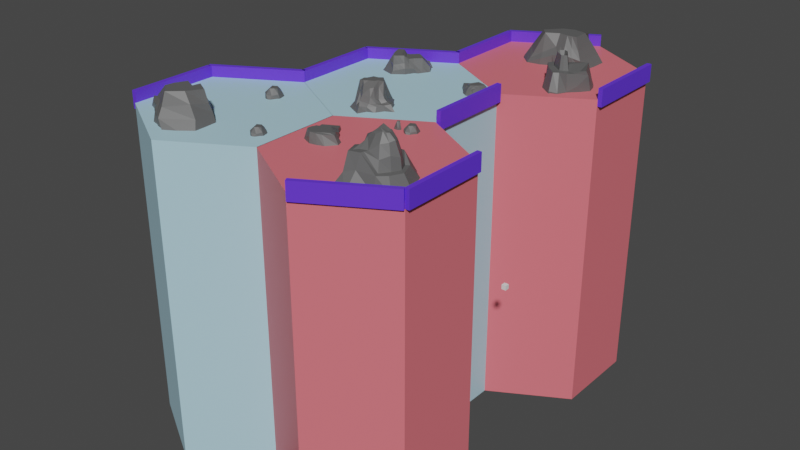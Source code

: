 # Source: Hexagonos.blend  (saved by Blender 2.93.20; exported with 4.5.12 LTS)
import bpy
from mathutils import Matrix  # noqa: F401  (used for matrix-valued properties, if any)

bpy.ops.wm.read_factory_settings(use_empty=True)
scene = bpy.context.scene
scene.name = 'Scene'

# ---- collections
col_collection = bpy.data.collections.new('Collection'); scene.collection.children.link(col_collection)

# ---- materials (node trees are filled in below, after node groups)
mat_hexagonos_001 = bpy.data.materials.new('Hexagonos.001')
mat_hexagonos_001.use_transparent_shadow = False
mat_hexagonos = bpy.data.materials.new('Hexagonos')
mat_hexagonos.use_transparent_shadow = False
mat_material_montain = bpy.data.materials.new('Material_Montain')
mat_material_montain.use_transparent_shadow = False
mat_material_montain.diffuse_color = (0.1107, 0.1107, 0.1107, 1.0)
mat_material_montain.roughness = 0.5
mat_walls = bpy.data.materials.new('Walls')
mat_walls.use_transparent_shadow = False
mat_hextile = bpy.data.materials.new('Hextile')
mat_hextile.use_transparent_shadow = False

# ---- material node trees
mat_hexagonos_001.use_nodes = True; mat_hexagonos_001.node_tree.nodes.clear()
_N = mat_hexagonos_001.node_tree.nodes; _L = mat_hexagonos_001.node_tree.links
n0 = _N.new('ShaderNodeBsdfPrincipled'); n0.name = 'Principled BSDF'; n0.location = (10, 300)
n0.distribution = 'GGX'
n0.subsurface_method = 'BURLEY'
n0.inputs[0].default_value = (0.437, 0.6881, 0.8, 1.0)
n0.inputs[3].default_value = 1.45
n0.inputs[27].default_value = (0.0, 0.0, 0.0, 1.0)
n0.inputs[28].default_value = 1.0
n1 = _N.new('ShaderNodeOutputMaterial'); n1.name = 'Material Output'; n1.location = (300, 300)
_L.new(n0.outputs[0], n1.inputs[0])
n1.is_active_output = True
mat_hexagonos.use_nodes = True; mat_hexagonos.node_tree.nodes.clear()
_N = mat_hexagonos.node_tree.nodes; _L = mat_hexagonos.node_tree.links
n0 = _N.new('ShaderNodeBsdfPrincipled'); n0.name = 'Principled BSDF'; n0.location = (10, 300)
n0.distribution = 'GGX'
n0.subsurface_method = 'BURLEY'
n0.inputs[0].default_value = (0.8, 0.1672, 0.1963, 1.0)
n0.inputs[3].default_value = 1.45
n0.inputs[27].default_value = (0.0, 0.0, 0.0, 1.0)
n0.inputs[28].default_value = 1.0
n1 = _N.new('ShaderNodeOutputMaterial'); n1.name = 'Material Output'; n1.location = (300, 300)
_L.new(n0.outputs[0], n1.inputs[0])
n1.is_active_output = True
mat_material_montain.use_nodes = True; mat_material_montain.node_tree.nodes.clear()
_N = mat_material_montain.node_tree.nodes; _L = mat_material_montain.node_tree.links
n0 = _N.new('ShaderNodeBsdfPrincipled'); n0.name = 'Principled BSDF'; n0.location = (10, 300)
n0.distribution = 'GGX'
n0.subsurface_method = 'BURLEY'
n0.inputs[0].default_value = (0.1107, 0.1107, 0.1107, 1.0)
n0.inputs[3].default_value = 1.45
n0.inputs[27].default_value = (0.0, 0.0, 0.0, 1.0)
n0.inputs[28].default_value = 1.0
n1 = _N.new('ShaderNodeOutputMaterial'); n1.name = 'Material Output'; n1.location = (300, 300)
n2 = _N.new('ShaderNodeNormalMap'); n2.name = 'Normal Map'; n2.location = (-300, -300)
n2.label = 'Normal/Map'
n2.inputs[0].default_value = 0.0
_L.new(n0.outputs[0], n1.inputs[0])
_L.new(n2.outputs[0], n0.inputs[5])
n1.is_active_output = True
mat_walls.use_nodes = True; mat_walls.node_tree.nodes.clear()
_N = mat_walls.node_tree.nodes; _L = mat_walls.node_tree.links
n0 = _N.new('ShaderNodeBsdfPrincipled'); n0.name = 'Principled BSDF'; n0.location = (10, 300)
n0.distribution = 'GGX'
n0.subsurface_method = 'BURLEY'
n0.inputs[0].default_value = (0.1237, 0.03879, 0.8, 1.0)
n0.inputs[3].default_value = 1.45
n0.inputs[27].default_value = (0.0, 0.0, 0.0, 1.0)
n0.inputs[28].default_value = 1.0
n1 = _N.new('ShaderNodeOutputMaterial'); n1.name = 'Material Output'; n1.location = (300, 300)
_L.new(n0.outputs[0], n1.inputs[0])
n1.is_active_output = True
mat_hextile.use_nodes = True; mat_hextile.node_tree.nodes.clear()
_N = mat_hextile.node_tree.nodes; _L = mat_hextile.node_tree.links
n0 = _N.new('ShaderNodeBsdfPrincipled'); n0.name = 'Principled BSDF'; n0.location = (10, 300)
n0.distribution = 'GGX'
n0.subsurface_method = 'BURLEY'
n0.inputs[0].default_value = (0.8, 0.08211, 0.04557, 1.0)
n0.inputs[3].default_value = 1.45
n0.inputs[27].default_value = (0.0, 0.0, 0.0, 1.0)
n0.inputs[28].default_value = 1.0
n1 = _N.new('ShaderNodeOutputMaterial'); n1.name = 'Material Output'; n1.location = (300, 300)
_L.new(n0.outputs[0], n1.inputs[0])
n1.is_active_output = True

# ---- world
world_world = bpy.data.worlds.new('World'); scene.world = world_world
world_world.use_nodes = True; world_world.node_tree.nodes.clear()
_N = world_world.node_tree.nodes; _L = world_world.node_tree.links
n0 = _N.new('ShaderNodeOutputWorld'); n0.name = 'World Output'; n0.location = (300, 300)
n1 = _N.new('ShaderNodeBackground'); n1.name = 'Background'; n1.location = (10, 300)
n1.inputs[0].default_value = (0.05088, 0.05088, 0.05088, 1.0)
_L.new(n1.outputs[0], n0.inputs[0])
n0.is_active_output = True
world_world.color = (0.05088, 0.05088, 0.05088)
world_world.use_sun_shadow = False
world_world.sun_shadow_jitter_overblur = 0.0

# ---- meshes
me_circle = bpy.data.meshes.new('Circle')
me_circle.from_pydata([(0.0, 10.33, 0.0), (-8.949, 5.167, 0.0), (-8.949, -5.167, 0.0), (9.034e-07, -10.33, 0.0), (8.949, -5.167, 0.0), (8.949, 5.167, 0.0), (0.0, 10.33, 37.55), (-8.949, 5.167, 37.55), (-8.949, -5.167, 37.55), (9.034e-07, -10.33, 37.55), (8.949, -5.167, 37.55), (8.949, 5.167, 37.55)], [], [(0, 6, 11, 5), (4, 10, 9, 3), (2, 8, 7, 1), (5, 11, 10, 4), (3, 9, 8, 2), (1, 7, 6, 0), (7, 8, 9, 10, 11, 6), (1, 0, 5, 4, 3, 2)])
_uv = me_circle.uv_layers.new(name='UVMap')
_uv.uv.foreach_set('vector', [0.0, 0.0, 0.0, 0.0, 0.0, 0.0, 0.0, 0.0, 0.0, 0.0, 0.0, 0.0, 0.0, 0.0, 0.0, 0.0, 0.0, 0.0, 0.0, 0.0, 0.0, 0.0, 0.0, 0.0, 0.0, 0.0, 0.0, 0.0, 0.0, 0.0, 0.0, 0.0, 0.0, 0.0, 0.0, 0.0, 0.0, 0.0, 0.0, 0.0, 0.0, 0.0, 0.0, 0.0, 0.0, 0.0, 0.0, 0.0, 0.0, 0.0, 0.0, 0.0, 0.0, 0.0, 0.0, 0.0, 0.0, 0.0, 0.0, 0.0, 0.0, 0.0, 0.0, 0.0, 0.0, 0.0, 0.0, 0.0, 0.0, 0.0, 0.0, 0.0])
me_circle.materials.append(mat_hexagonos_001)
me_circle.use_remesh_fix_poles = True
me_circle.use_remesh_preserve_attributes = False
me_circle.update()
me_circle_001 = bpy.data.meshes.new('Circle.001')
me_circle_001.from_pydata([(0.0, 10.33, 0.0), (-8.949, 5.167, 0.0), (-8.949, -5.167, 0.0), (9.034e-07, -10.33, 0.0), (8.949, -5.167, 0.0), (8.949, 5.167, 0.0), (0.0, 10.33, 37.55), (-8.949, 5.167, 37.55), (-8.949, -5.167, 37.55), (9.034e-07, -10.33, 37.55), (8.949, -5.167, 37.55), (8.949, 5.167, 37.55)], [], [(0, 6, 11, 5), (4, 10, 9, 3), (2, 8, 7, 1), (5, 11, 10, 4), (3, 9, 8, 2), (1, 7, 6, 0), (7, 8, 9, 10, 11, 6), (1, 0, 5, 4, 3, 2)])
_uv = me_circle_001.uv_layers.new(name='UVMap')
_uv.uv.foreach_set('vector', [0.0, 0.0, 0.0, 0.0, 0.0, 0.0, 0.0, 0.0, 0.0, 0.0, 0.0, 0.0, 0.0, 0.0, 0.0, 0.0, 0.0, 0.0, 0.0, 0.0, 0.0, 0.0, 0.0, 0.0, 0.0, 0.0, 0.0, 0.0, 0.0, 0.0, 0.0, 0.0, 0.0, 0.0, 0.0, 0.0, 0.0, 0.0, 0.0, 0.0, 0.0, 0.0, 0.0, 0.0, 0.0, 0.0, 0.0, 0.0, 0.0, 0.0, 0.0, 0.0, 0.0, 0.0, 0.0, 0.0, 0.0, 0.0, 0.0, 0.0, 0.0, 0.0, 0.0, 0.0, 0.0, 0.0, 0.0, 0.0, 0.0, 0.0, 0.0, 0.0])
me_circle_001.materials.append(mat_hexagonos_001)
me_circle_001.use_remesh_fix_poles = True
me_circle_001.use_remesh_preserve_attributes = False
me_circle_001.update()
me_circle_002 = bpy.data.meshes.new('Circle.002')
me_circle_002.from_pydata([(0.0, 10.33, 0.0), (-8.949, 5.167, 0.0), (-8.949, -5.167, 0.0), (9.034e-07, -10.33, 0.0), (8.949, -5.167, 0.0), (8.949, 5.167, 0.0), (0.0, 10.33, 37.55), (-8.949, 5.167, 37.55), (-8.949, -5.167, 37.55), (9.034e-07, -10.33, 37.55), (8.949, -5.167, 37.55), (8.949, 5.167, 37.55)], [], [(0, 6, 11, 5), (4, 10, 9, 3), (2, 8, 7, 1), (5, 11, 10, 4), (3, 9, 8, 2), (1, 7, 6, 0), (7, 8, 9, 10, 11, 6), (1, 0, 5, 4, 3, 2)])
_uv = me_circle_002.uv_layers.new(name='UVMap')
_uv.uv.foreach_set('vector', [0.0, 0.0, 0.0, 0.0, 0.0, 0.0, 0.0, 0.0, 0.0, 0.0, 0.0, 0.0, 0.0, 0.0, 0.0, 0.0, 0.0, 0.0, 0.0, 0.0, 0.0, 0.0, 0.0, 0.0, 0.0, 0.0, 0.0, 0.0, 0.0, 0.0, 0.0, 0.0, 0.0, 0.0, 0.0, 0.0, 0.0, 0.0, 0.0, 0.0, 0.0, 0.0, 0.0, 0.0, 0.0, 0.0, 0.0, 0.0, 0.0, 0.0, 0.0, 0.0, 0.0, 0.0, 0.0, 0.0, 0.0, 0.0, 0.0, 0.0, 0.0, 0.0, 0.0, 0.0, 0.0, 0.0, 0.0, 0.0, 0.0, 0.0, 0.0, 0.0])
me_circle_002.materials.append(mat_hexagonos)
me_circle_002.use_remesh_fix_poles = True
me_circle_002.use_remesh_preserve_attributes = False
me_circle_002.update()
me_circle_003 = bpy.data.meshes.new('Circle.003')
me_circle_003.from_pydata([(0.0, 10.33, 0.0), (-8.949, 5.167, 0.0), (-8.949, -5.167, 0.0), (9.034e-07, -10.33, 0.0), (8.949, -5.167, 0.0), (8.949, 5.167, 0.0), (0.0, 10.33, 37.55), (-8.949, 5.167, 37.55), (-8.949, -5.167, 37.55), (9.034e-07, -10.33, 37.55), (8.949, -5.167, 37.55), (8.949, 5.167, 37.55)], [], [(0, 6, 11, 5), (4, 10, 9, 3), (2, 8, 7, 1), (5, 11, 10, 4), (3, 9, 8, 2), (1, 7, 6, 0), (7, 8, 9, 10, 11, 6), (1, 0, 5, 4, 3, 2)])
_uv = me_circle_003.uv_layers.new(name='UVMap')
_uv.uv.foreach_set('vector', [0.0, 0.0, 0.0, 0.0, 0.0, 0.0, 0.0, 0.0, 0.0, 0.0, 0.0, 0.0, 0.0, 0.0, 0.0, 0.0, 0.0, 0.0, 0.0, 0.0, 0.0, 0.0, 0.0, 0.0, 0.0, 0.0, 0.0, 0.0, 0.0, 0.0, 0.0, 0.0, 0.0, 0.0, 0.0, 0.0, 0.0, 0.0, 0.0, 0.0, 0.0, 0.0, 0.0, 0.0, 0.0, 0.0, 0.0, 0.0, 0.0, 0.0, 0.0, 0.0, 0.0, 0.0, 0.0, 0.0, 0.0, 0.0, 0.0, 0.0, 0.0, 0.0, 0.0, 0.0, 0.0, 0.0, 0.0, 0.0, 0.0, 0.0, 0.0, 0.0])
me_circle_003.materials.append(mat_hexagonos)
me_circle_003.use_remesh_fix_poles = True
me_circle_003.use_remesh_preserve_attributes = False
me_circle_003.update()
me_cube_002 = bpy.data.meshes.new('Cube.002')
me_cube_002.from_pydata([(-56.23, -71.98, 63.25), (-51.94, -68.34, 76.92), (-67.47, -67.08, 62.65), (-62.22, -65.35, 70.6), (-49.67, -56.77, 62.9), (-49.78, -59.72, 76.92), (-59.06, -51.51, 63.17), (-58.85, -54.72, 71.24), (-60.84, -69.73, 63.88), (-56.16, -72.06, 71.13), (-57.72, -66.08, 76.92), (-65.05, -66.02, 71.13), (-66.37, -59.16, 62.89), (-61.44, -59.9, 71.5), (-58.4, -53.41, 66.53), (-53.96, -52.59, 62.82), (-54.8, -57.33, 76.92), (-48.28, -57.01, 71.3), (-52.28, -64.73, 63.18), (-48.45, -62.18, 76.92), (-57.07, -61.94, 76.92), (-58.2, -62.0, 63.21), (-43.51, -60.89, 79.42), (-53.38, -55.18, 68.65), (-63.93, -59.13, 67.52), (-60.41, -70.03, 71.13), (-46.39, -79.35, 70.5), (-47.05, -74.76, 79.42), (-36.19, -62.2, 70.28), (-32.31, -63.05, 63.18), (-32.06, -74.98, 63.18), (-41.58, -69.92, 79.42), (-41.82, -80.81, 63.18), (-37.8, -63.98, 79.42), (-35.57, -71.16, 70.17), (-44.16, -64.88, 79.42), (-42.74, -57.09, 63.18), (-42.55, -58.18, 71.75), (-52.64, -75.41, 72.16), (-49.96, -71.87, 79.42), (-47.66, -66.27, 63.18), (-52.62, -77.68, 63.18), (-54.05, -70.2, 71.13), (-63.64, -65.69, 71.13), (-58.63, -54.06, 67.4), (-49.03, -58.36, 73.74), (-54.09, -56.25, 71.79), (-62.69, -59.51, 67.77), (-59.06, -68.06, 71.13), (-46.72, -77.05, 74.11), (-37.0, -63.09, 73.78), (-38.57, -70.54, 75.14), (-51.3, -73.64, 74.95), (-43.03, -59.54, 74.98), (-42.87, -67.4, 79.42), (-39.37, -60.19, 71.02), (-49.51, -77.38, 71.41), (-47.22, -79.25, 63.18), (-40.66, -62.44, 79.42), (-37.53, -60.07, 63.18), (-48.5, -73.31, 79.42), (-39.86, -70.62, 63.18), (-49.01, -75.34, 74.98), (-40.01, -61.31, 74.38), (-46.65, -60.3, 76.92), (-46.21, -56.93, 63.04), (-50.95, -70.1, 76.92), (-49.97, -65.5, 63.18), (-46.31, -63.53, 76.92), (-45.42, -57.6, 71.52), (-54.4, -73.74, 71.13), (-54.43, -74.83, 63.21), (-46.03, -58.95, 74.23), (-52.67, -71.92, 71.13), (-38.27, -33.93, 65.84), (-37.23, -32.29, 70.83), (-41.56, -28.17, 65.84), (-38.94, -29.23, 70.83), (-33.64, -30.21, 65.84), (-34.9, -30.58, 70.83), (-36.85, -24.75, 65.84), (-36.95, -28.23, 70.83), (-40.69, -31.58, 65.84), (-38.13, -33.53, 68.4), (-38.15, -30.65, 70.83), (-40.32, -30.33, 69.11), (-41.41, -24.92, 65.84), (-38.09, -28.89, 70.83), (-37.7, -26.08, 68.85), (-34.49, -26.44, 65.84), (-35.83, -28.85, 70.83), (-34.29, -30.57, 68.63), (-35.9, -34.25, 65.84), (-35.96, -31.11, 70.83), (-36.96, -29.55, 70.83), (-37.98, -30.2, 65.84), (-35.97, -32.62, 68.16), (-35.2, -27.76, 68.59), (-39.12, -28.79, 69.09), (-40.04, -32.14, 68.74), (57.37, -60.65, 65.31), (47.03, -59.99, 83.42), (34.52, -76.12, 65.31), (41.05, -63.74, 79.77), (49.86, -48.22, 65.31), (46.9, -58.23, 83.42), (32.24, -61.12, 65.31), (38.39, -61.01, 81.28), (48.53, -70.03, 65.31), (52.03, -59.96, 71.72), (45.28, -61.4, 83.88), (37.76, -69.93, 78.02), (30.85, -68.41, 65.31), (39.54, -62.35, 80.93), (35.29, -61.16, 74.66), (37.13, -54.45, 65.31), (43.5, -58.88, 85.54), (47.64, -54.67, 75.52), (54.53, -51.77, 65.31), (46.8, -59.21, 83.42), (43.95, -61.19, 85.14), (43.03, -61.78, 65.31), (50.3, -56.24, 71.72), (40.79, -57.25, 75.52), (35.59, -64.11, 77.69), (47.95, -66.94, 71.72), (43.03, -62.29, 82.71), (33.33, -59.08, 65.31), (40.88, -75.54, 65.31), (40.53, -60.39, 82.38), (41.07, -61.65, 82.87), (37.69, -66.17, 65.31), (37.43, -60.33, 74.73), (42.09, -68.77, 78.02), (53.76, -66.99, 65.31), (45.63, -57.87, 83.71), (46.13, -60.69, 83.42), (43.68, -50.74, 65.31), (45.77, -59.29, 83.42), (49.18, -58.19, 65.31), (44.39, -55.76, 75.52), (50.43, -63.33, 71.72), (37.55, -72.37, 71.27), (34.75, -61.41, 72.03), (47.21, -52.84, 75.21), (53.87, -61.03, 71.54), (51.4, -54.86, 71.54), (39.61, -55.09, 75.52), (35.33, -65.24, 71.5), (48.36, -68.66, 71.54), (41.7, -70.71, 72.44), (36.47, -60.22, 71.41), (51.54, -65.84, 71.54), (43.86, -53.71, 75.52), (49.52, -60.16, 81.52), (39.68, -66.66, 78.02), (37.2, -60.87, 78.29), (47.44, -56.7, 80.77), (48.41, -58.69, 79.69), (41.87, -57.74, 81.47), (38.72, -62.81, 79.56), (46.06, -63.86, 80.35), (38.88, -60.46, 77.47), (42.88, -65.77, 78.02), (48.23, -61.71, 80.83), (45.04, -56.57, 83.11), (38.61, -68.48, 78.02), (36.35, -60.75, 76.72), (47.56, -55.86, 78.75), (49.46, -57.33, 76.06), (41.27, -57.47, 79.62), (37.39, -63.39, 78.02), (47.11, -65.57, 75.72), (38.07, -60.39, 75.95), (42.44, -67.44, 78.02), (49.46, -62.61, 76.85), (44.68, -56.12, 80.15), (51.38, -59.76, 75.92), (1.193, 0.0739, 63.02), (-0.2675, -7.894, 77.12), (14.29, -13.55, 62.06), (4.368, -12.66, 70.79), (-9.73, -12.83, 63.73), (-5.766, -12.8, 77.12), (-1.656, -25.95, 62.68), (-0.9991, -19.18, 73.29), (5.226, -4.168, 62.73), (0.6088, -3.376, 67.4), (2.737, -11.29, 77.12), (7.241, -12.48, 69.38), (5.848, -21.76, 62.39), (1.941, -15.64, 71.48), (-1.211, -21.06, 69.11), (-9.14, -22.08, 62.83), (-3.947, -15.2, 77.12), (-7.751, -13.34, 69.68), (-8.145, -8.815, 63.83), (-3.918, -9.299, 77.12), (-0.4489, -13.1, 77.12), (-2.005, -12.77, 63.51), (-4.003, -7.282, 68.81), (-6.282, -17.85, 68.69), (3.604, -16.67, 68.72), (4.555, -7.553, 67.21), (3.799, -0.4457, 62.67), (1.309, -5.883, 70.62), (3.658, -12.62, 71.93), (9.855, -12.84, 66.33), (7.684, -14.93, 63.32), (0.9672, -16.97, 71.89), (-0.421, -23.21, 66.64), (-5.082, -24.19, 61.08), (-5.481, -15.51, 77.12), (-8.518, -13.14, 67.01), (-8.818, -11.0, 63.99), (-1.845, -9.137, 77.12), (7.849, -10.54, 63.31), (0.7382, -0.9758, 65.95), (0.6382, -8.831, 77.12), (5.353, -12.42, 69.86), (2.418, -22.89, 63.21), (2.679, -14.13, 70.64), (-1.45, -20.36, 70.96), (-9.964, -17.98, 63.13), (-3.135, -16.05, 75.93), (-7.85, -13.29, 72.51), (-2.526, -3.143, 63.24), (-4.847, -11.97, 77.12), (-3.176, -11.53, 77.12), (1.151, -15.15, 75.3), (-2.345, -14.08, 77.12), (0.5343, -11.51, 77.12), (-6.158, -9.129, 63.46), (2.019, -16.21, 63.37), (2.536, -7.338, 62.78), (-5.981, -18.31, 63.08), (-2.769, -5.302, 67.61), (-6.665, -11.18, 69.66), (-6.249, -7.123, 66.92), (-3.042, -8.99, 72.6), (-7.289, -15.29, 69.21), (-4.05, -19.58, 68.45), (-7.789, -20.1, 66.1), (-5.309, -15.6, 72.55), (0.9287, -19.06, 68.63), (5.542, -14.45, 69.05), (4.306, -18.11, 66.42), (2.919, -16.12, 69.53), (5.514, -10.42, 68.52), (3.078, -5.03, 66.36), (4.596, -4.731, 64.49), (3.421, -9.753, 69.38), (2.329, -8.323, 69.54), (3.087, -1.717, 65.17), (6.155, -9.541, 65.87), (3.854, -14.11, 69.31), (6.045, -14.71, 66.78), (1.355, -19.23, 66.62), (-3.398, -17.38, 69.84), (-4.781, -21.28, 66.34), (-9.159, -15.8, 66.14), (-4.843, -12.6, 73.7), (-7.898, -10.94, 67.15), (-4.485, -4.349, 65.92), (-2.564, -19.4, 63.29), (4.142, -12.15, 63.68), (0.7808, -4.059, 62.84), (1.638, -12.8, 74.96), (-0.005203, -16.15, 75.02), (-4.473, -13.37, 77.12), (-0.8639, -10.53, 77.12), (-8.673, -13.94, 63.4), (-1.765, -7.78, 71.78), (-7.49, -14.7, 72.57), (1.009, -17.98, 69.66), (3.994, -11.31, 69.24), (-2.826, -45.58, 64.32), (1.881, -47.58, 70.12), (2.923, -37.79, 64.41), (5.09, -42.17, 68.82), (4.783, -56.82, 64.89), (4.933, -53.76, 70.79), (16.45, -48.89, 64.73), (11.38, -50.21, 70.79), (-1.546, -38.63, 64.09), (-1.18, -46.08, 65.74), (0.8189, -45.17, 68.82), (5.604, -38.3, 66.67), (11.23, -43.83, 63.82), (9.171, -46.86, 70.79), (14.75, -49.62, 66.72), (11.79, -53.07, 64.32), (7.997, -51.94, 70.79), (5.658, -55.24, 66.03), (1.948, -54.96, 64.28), (1.705, -51.71, 70.79), (6.876, -48.54, 70.79), (4.735, -46.08, 64.33), (0.6555, -53.37, 65.59), (11.86, -53.5, 66.39), (10.49, -44.75, 66.67), (-0.9319, -39.87, 67.36), (10.33, -48.51, 70.79), (3.388, -56.06, 64.64), (13.11, -46.65, 64.6), (3.335, -52.73, 70.79), (6.63, -51.23, 70.79), (8.265, -49.58, 64.33), (2.929, -54.1, 66.11), (13.76, -46.95, 66.57), (7.537, -40.93, 64.08), (1.879, -49.56, 70.79), (7.351, -45.42, 70.79), (-0.8276, -51.57, 63.99), (2.993, -47.9, 70.79), (1.594, -42.36, 64.21), (-0.9064, -49.76, 65.96), (7.661, -41.71, 67.56), (-2.186, -42.11, 64.21), (6.465, -52.85, 70.79), (1.338, -46.39, 70.08), (8.321, -54.67, 64.61), (3.459, -51.17, 70.79), (3.565, -49.1, 64.38), (9.246, -54.57, 66.16), (-1.538, -42.94, 65.9), (4.962, -52.01, 70.79), (5.958, -51.8, 64.5), (0.6811, -45.62, 64.29), (2.34, -48.84, 70.79), (-0.1819, -47.45, 67.26), (6.028, -39.25, 68.82), (13.07, -49.91, 70.16), (5.187, -54.41, 69.42), (1.1, -52.58, 67.53), (9.345, -52.44, 70.37), (10.41, -44.49, 69.08), (-0.07592, -42.49, 68.82), (3.035, -53.52, 68.17), (11.5, -47.82, 70.43), (7.757, -42.14, 68.87), (0.388, -49.89, 67.47), (-0.1069, -45.22, 68.04), (7.265, -53.38, 70.63), (13.82, 21.46, 65.45), (17.53, 22.13, 69.1), (14.23, 28.58, 65.45), (17.33, 26.76, 68.56), (23.05, 17.59, 65.45), (21.91, 19.55, 69.37), (27.05, 27.19, 65.45), (24.45, 24.33, 70.21), (11.81, 26.26, 65.45), (15.04, 21.81, 66.47), (15.91, 23.18, 68.56), (15.82, 29.13, 68.21), (21.78, 28.21, 65.45), (21.74, 25.51, 70.52), (26.3, 26.06, 67.2), (25.86, 22.73, 65.45), (23.06, 21.9, 70.04), (22.95, 18.92, 66.69), (20.55, 17.6, 65.45), (19.09, 19.5, 69.14), (21.0, 23.55, 70.66), (18.69, 24.2, 65.45), (19.11, 18.06, 66.37), (26.08, 22.5, 66.96), (21.7, 27.34, 67.16), (12.69, 25.75, 68.56), (23.12, 24.96, 70.66), (21.88, 17.5, 65.45), (24.09, 27.23, 65.45), (20.51, 19.53, 69.24), (21.94, 21.79, 70.66), (22.28, 23.47, 65.45), (20.81, 18.53, 66.74), (24.61, 27.3, 67.09), (18.34, 28.51, 65.45), (18.33, 20.91, 69.19), (20.04, 25.66, 70.66), (17.47, 18.57, 65.45), (18.35, 22.37, 70.66), (15.25, 25.23, 65.45), (16.69, 19.66, 66.64), (18.97, 28.33, 68.21), (12.82, 23.86, 65.45), (22.48, 20.72, 69.9), (16.72, 22.64, 69.4), (24.37, 20.35, 65.45), (19.95, 20.55, 70.65), (19.19, 21.86, 65.45), (24.89, 20.79, 66.79), (13.56, 23.61, 66.59), (21.22, 20.64, 70.36), (21.75, 21.16, 65.45), (16.0, 22.85, 65.45), (18.33, 21.53, 70.41), (16.21, 21.37, 67.59), (16.0, 28.19, 68.21), (25.37, 25.2, 68.54), (22.33, 19.25, 68.06), (19.07, 18.73, 67.79), (24.1, 22.14, 68.35), (21.55, 27.47, 68.72), (14.27, 24.47, 68.56), (20.64, 18.93, 67.99), (23.56, 25.86, 69.56), (18.96, 27.85, 68.21), (17.55, 20.1, 67.69), (15.36, 22.78, 68.17), (23.19, 20.72, 68.29), (25.2, 70.03, 63.25), (25.1, 75.66, 79.37), (14.29, 64.45, 62.65), (16.28, 69.59, 70.48), (17.6, 84.75, 62.9), (19.8, 82.79, 75.68), (8.518, 78.54, 63.17), (10.19, 78.94, 71.49), (20.54, 67.89, 63.88), (25.31, 70.03, 71.32), (19.7, 72.62, 79.37), (15.0, 66.99, 66.86), (8.858, 70.32, 62.89), (12.56, 73.65, 71.86), (9.463, 80.12, 66.78), (12.53, 81.96, 62.82), (14.78, 80.43, 74.93), (18.66, 85.67, 71.3), (22.09, 77.68, 63.17), (22.56, 82.26, 79.37), (16.9, 75.74, 79.37), (16.24, 74.83, 63.21), (24.69, 86.9, 78.21), (14.02, 82.89, 68.65), (10.38, 72.22, 67.88), (21.05, 68.04, 69.51), (37.14, 72.97, 70.49), (33.17, 75.37, 79.37), (30.34, 91.73, 70.28), (33.46, 94.19, 63.17), (42.84, 86.82, 63.17), (32.89, 82.66, 79.37), (41.17, 75.57, 63.17), (30.7, 89.35, 77.27), (37.67, 86.53, 70.17), (27.36, 83.87, 79.37), (22.24, 89.9, 63.17), (23.2, 89.36, 71.75), (30.13, 70.63, 72.32), (29.09, 74.95, 79.37), (26.22, 80.28, 63.17), (31.9, 69.21, 63.17), (25.21, 72.85, 74.31), (15.64, 68.29, 68.67), (9.827, 79.53, 69.13), (19.23, 84.23, 73.49), (14.4, 81.66, 71.79), (11.47, 72.94, 69.87), (20.37, 70.33, 71.49), (35.15, 74.17, 74.11), (30.52, 90.54, 73.77), (35.28, 84.6, 75.13), (29.61, 72.79, 75.84), (23.94, 88.13, 74.98), (30.13, 83.27, 79.37), (26.77, 90.54, 71.01), (33.64, 71.8, 71.41), (36.53, 72.39, 63.17), (27.69, 88.12, 77.74), (27.85, 92.04, 63.17), (31.13, 75.16, 79.37), (34.53, 83.55, 63.17), (32.38, 73.48, 74.98), (27.23, 89.33, 74.37), (22.25, 84.84, 76.94), (19.92, 87.32, 63.04), (27.1, 75.31, 79.37), (24.16, 78.98, 63.17), (24.96, 83.06, 79.37), (20.93, 87.51, 71.52), (27.72, 70.33, 71.82), (28.55, 69.62, 63.21), (21.59, 86.18, 74.23), (27.41, 72.82, 75.07), (22.49, -24.81, 64.72), (21.85, -24.5, 69.91), (20.55, -26.24, 64.72), (20.82, -25.25, 69.91), (20.95, -23.3, 64.72), (21.14, -23.73, 69.91), (19.12, -24.68, 64.72), (20.38, -24.57, 69.91), (21.74, -25.78, 64.72), (22.34, -24.78, 67.38), (21.3, -24.9, 69.91), (21.28, -25.7, 68.12), (19.37, -26.32, 64.72), (20.66, -24.96, 69.91), (19.63, -24.93, 67.86), (19.63, -23.76, 64.72), (20.56, -24.14, 69.91), (21.11, -23.51, 67.63), (22.5, -23.94, 64.72), (21.37, -24.09, 69.91), (20.85, -24.52, 69.91), (21.13, -24.86, 64.72), (21.92, -24.04, 67.14), (20.13, -23.96, 67.59), (20.67, -25.33, 68.1), (21.92, -25.52, 67.74), (25.81, -27.1, 65.53), (26.71, -25.69, 69.82), (22.99, -22.15, 65.53), (25.24, -23.06, 69.82), (29.79, -23.91, 65.53), (28.71, -24.22, 69.82), (27.03, -19.22, 65.53), (26.94, -22.2, 69.82), (23.74, -25.08, 65.53), (25.93, -26.76, 67.73), (25.91, -24.29, 69.82), (24.06, -24.01, 68.34), (23.12, -19.36, 65.53), (25.97, -22.77, 69.82), (26.3, -20.36, 68.12), (29.05, -20.67, 65.53), (27.91, -22.74, 69.82), (29.23, -24.22, 67.93), (27.85, -27.38, 65.53), (27.8, -24.68, 69.82), (26.93, -23.34, 69.82), (26.06, -23.89, 65.53), (27.78, -25.98, 67.53), (28.45, -21.8, 67.9), (25.08, -22.68, 68.33), (24.29, -25.56, 68.03), (-19.87, 33.96, 63.67), (-18.68, 30.48, 72.6), (-14.2, 39.63, 63.28), (-14.41, 36.03, 68.47), (-12.18, 26.34, 63.44), (-13.95, 27.11, 72.6), (-6.739, 30.8, 63.61), (-8.744, 31.43, 68.89), (-17.4, 36.23, 64.08), (-19.94, 33.94, 68.82), (-15.93, 33.46, 72.6), (-14.14, 37.9, 68.82), (-9.649, 37.07, 63.43), (-11.28, 34.25, 69.06), (-8.053, 30.85, 65.81), (-8.616, 27.95, 63.39), (-11.3, 29.59, 72.6), (-12.66, 25.55, 68.93), (-16.4, 29.83, 63.62), (-15.77, 26.89, 72.6), (-13.56, 32.08, 72.6), (-13.33, 32.78, 63.64), (-16.16, 23.58, 74.24), (-10.33, 28.21, 67.2), (-10.21, 35.58, 66.46), (-17.69, 36.04, 68.82), (-26.7, 29.73, 68.4), (-23.75, 29.04, 74.24), (-18.7, 19.43, 68.26), (-20.15, 17.28, 63.62), (-27.47, 19.98, 63.62), (-22.11, 24.56, 74.24), (-28.68, 27.3, 63.62), (-19.4, 20.84, 74.24), (-24.31, 21.19, 68.19), (-18.43, 24.92, 74.24), (-14.03, 22.2, 63.62), (-14.74, 22.34, 69.22), (-22.82, 32.59, 69.49), (-21.3, 30.12, 74.24), (-18.44, 27.38, 63.62), (-24.2, 33.13, 63.62), (-19.31, 32.21, 68.82), (-14.27, 36.96, 68.82), (-8.399, 31.14, 66.38), (-13.31, 26.33, 70.52), (-10.81, 28.9, 69.25), (-10.74, 34.91, 66.62), (-16.81, 34.75, 68.82), (-25.23, 29.39, 70.77), (-19.05, 20.14, 70.55), (-23.21, 22.88, 71.44), (-22.06, 31.36, 71.31), (-15.45, 22.96, 71.33), (-20.27, 24.74, 74.24), (-16.72, 20.89, 68.74), (-24.76, 31.16, 69.0), (-26.44, 30.22, 63.62), (-17.78, 22.21, 74.24), (-17.09, 19.74, 63.62), (-22.52, 29.58, 74.24), (-22.95, 23.68, 63.62), (-23.64, 30.37, 71.33), (-17.25, 21.55, 70.94), (-15.05, 25.34, 72.6), (-13.11, 24.27, 63.53), (-19.99, 30.3, 72.6), (-17.42, 28.61, 63.62), (-17.1, 25.91, 72.6), (-13.7, 23.95, 69.07), (-21.38, 33.27, 68.82), (-22.03, 33.55, 63.64), (-14.38, 24.65, 70.85), (-20.68, 31.78, 68.82), (-15.43, -63.51, 65.73), (-14.53, -62.1, 70.02), (-18.25, -58.56, 65.73), (-16.0, -59.47, 70.02), (-11.45, -60.32, 65.73), (-12.53, -60.63, 70.02), (-14.21, -55.63, 65.73), (-14.29, -58.62, 70.02), (-17.5, -61.5, 65.73), (-15.31, -63.17, 67.93), (-15.32, -60.7, 70.02), (-17.18, -60.42, 68.54), (-18.12, -55.78, 65.73), (-15.27, -59.18, 70.02), (-14.93, -56.77, 68.32), (-12.18, -57.08, 65.73), (-13.33, -59.15, 70.02), (-12.0, -60.63, 68.13), (-13.39, -63.79, 65.73), (-13.44, -61.09, 70.02), (-14.3, -59.75, 70.02), (-15.17, -60.31, 65.73), (-13.45, -62.39, 67.72), (-12.79, -58.22, 68.1), (-16.16, -59.1, 68.52), (-16.94, -61.98, 68.22), (42.74, 62.24, 61.89), (39.75, 57.96, 74.83), (54.46, 54.71, 62.02), (49.82, 50.86, 74.41), (30.94, 51.84, 63.6), (34.29, 52.73, 74.76), (43.87, 38.64, 63.2), (41.09, 46.19, 74.41), (52.42, 62.34, 61.4), (40.87, 59.29, 66.69), (44.0, 56.47, 75.45), (53.25, 52.37, 73.63), (47.89, 47.39, 62.35), (44.61, 47.92, 74.41), (42.58, 41.23, 67.66), (37.08, 43.79, 62.21), (37.46, 48.18, 74.76), (33.23, 52.35, 66.15), (36.26, 55.06, 62.38), (36.64, 55.75, 75.11), (43.08, 54.18, 75.36), (44.13, 52.7, 61.84), (35.87, 55.09, 67.47), (36.8, 44.91, 65.77), (47.62, 46.28, 67.17), (50.68, 60.24, 68.94), (42.88, 47.17, 74.41), (33.61, 53.51, 62.84), (45.95, 43.31, 62.8), (35.13, 54.4, 74.76), (37.97, 50.42, 74.76), (40.66, 48.49, 62.03), (34.53, 53.77, 66.18), (45.75, 42.58, 67.18), (51.12, 50.82, 62.13), (38.54, 57.36, 75.11), (46.63, 49.28, 74.41), (37.11, 55.9, 61.92), (43.34, 54.73, 75.45), (48.14, 56.97, 61.53), (37.1, 55.84, 67.23), (50.62, 49.04, 69.3), (47.52, 62.03, 61.58), (35.89, 50.43, 74.76), (41.61, 57.59, 75.15), (34.01, 47.83, 62.87), (37.18, 54.02, 75.11), (40.18, 53.8, 62.07), (35.09, 48.76, 66.84), (45.5, 59.49, 67.96), (36.55, 52.31, 74.76), (37.12, 50.94, 62.47), (43.75, 57.53, 61.74), (39.88, 56.55, 75.11), (40.42, 58.33, 69.79), (52.61, 51.65, 75.45), (42.03, 44.44, 74.41), (33.72, 52.57, 68.54), (36.4, 55.94, 72.32), (37.21, 46.85, 70.96), (47.14, 46.59, 74.41), (48.07, 60.88, 75.45), (34.8, 54.09, 69.37), (44.0, 45.76, 74.41), (49.61, 48.73, 74.41), (38.2, 56.76, 70.78), (44.06, 59.4, 75.1), (35.5, 49.73, 70.5), (45.79, 49.69, 74.5), (38.65, 50.63, 74.79), (42.7, 47.95, 74.5), (44.13, 48.57, 74.5), (38.01, 53.59, 75.08), (37.48, 52.19, 74.79), (40.23, 55.68, 75.08), (42.69, 53.33, 80.98), (44.5, 50.32, 80.4), (39.72, 50.95, 80.6), (42.43, 49.16, 80.4), (43.39, 49.57, 80.4), (39.28, 52.94, 80.8), (38.94, 51.99, 80.6), (40.77, 54.34, 80.8), (42.28, 52.5, 78.34), (43.21, 50.96, 78.04), (40.76, 51.29, 78.14), (42.15, 50.37, 78.04), (42.63, 50.58, 78.04), (40.54, 52.3, 78.24), (40.36, 51.82, 78.14), (41.3, 53.01, 78.24)], [], [(48, 10, 3, 43), (47, 13, 7, 44), (46, 16, 5, 45), (63, 58, 33, 50), (21, 15, 4, 18), (20, 10, 1, 19), (16, 20, 19, 5), (7, 13, 20, 16), (13, 3, 10, 20), (8, 21, 18, 0), (2, 12, 21, 8), (12, 6, 15, 21), (62, 56, 26, 49), (58, 54, 31, 33), (59, 55, 28, 29), (15, 23, 17, 4), (6, 14, 23, 15), (44, 7, 16, 46), (12, 24, 14, 6), (2, 11, 24, 12), (43, 3, 13, 47), (8, 25, 11, 2), (0, 9, 25, 8), (42, 1, 10, 48), (51, 31, 27, 49), (30, 34, 26, 32), (29, 28, 34, 30), (50, 33, 31, 51), (61, 59, 29, 30), (56, 57, 32, 26), (57, 61, 30, 32), (54, 60, 27, 31), (68, 66, 39, 35), (71, 67, 40, 41), (70, 71, 41, 38), (67, 65, 36, 40), (65, 69, 37, 36), (64, 68, 35, 22), (73, 70, 38, 52), (72, 64, 22, 53), (69, 72, 53, 37), (66, 73, 52, 39), (28, 50, 51, 34), (34, 51, 49, 26), (9, 42, 48, 25), (11, 43, 47, 24), (14, 44, 46, 23), (60, 62, 49, 27), (55, 63, 50, 28), (23, 46, 45, 17), (24, 47, 44, 14), (25, 48, 43, 11), (37, 53, 63, 55), (39, 52, 62, 60), (35, 39, 60, 54), (41, 40, 61, 57), (38, 41, 57, 56), (40, 36, 59, 61), (36, 37, 55, 59), (22, 35, 54, 58), (52, 38, 56, 62), (53, 22, 58, 63), (1, 42, 73, 66), (17, 45, 72, 69), (45, 5, 64, 72), (42, 9, 70, 73), (5, 19, 68, 64), (4, 17, 69, 65), (18, 4, 65, 67), (9, 0, 71, 70), (0, 18, 67, 71), (19, 1, 66, 68), (99, 84, 77, 85), (98, 87, 81, 88), (97, 90, 79, 91), (96, 93, 75, 83), (95, 89, 78, 92), (94, 84, 75, 93), (90, 94, 93, 79), (81, 87, 94, 90), (87, 77, 84, 94), (82, 95, 92, 74), (76, 86, 95, 82), (86, 80, 89, 95), (92, 96, 83, 74), (78, 91, 96, 92), (91, 79, 93, 96), (89, 97, 91, 78), (80, 88, 97, 89), (88, 81, 90, 97), (86, 98, 88, 80), (76, 85, 98, 86), (85, 77, 87, 98), (82, 99, 85, 76), (74, 83, 99, 82), (83, 75, 84, 99), (163, 126, 103, 155), (160, 113, 107, 156), (165, 135, 105, 157), (158, 119, 101, 154), (139, 137, 104, 118), (138, 136, 101, 119), (135, 138, 119, 105), (129, 130, 120, 116), (130, 126, 110, 120), (134, 139, 118, 100), (128, 131, 121, 108), (131, 127, 115, 121), (146, 122, 109, 145), (144, 117, 122, 146), (157, 105, 119, 158), (153, 140, 117, 144), (151, 132, 123, 147), (162, 129, 116, 159), (148, 124, 114, 143), (142, 111, 124, 148), (155, 103, 113, 160), (150, 133, 111, 142), (152, 141, 125, 149), (164, 136, 110, 161), (149, 125, 133, 150), (156, 107, 129, 162), (143, 114, 132, 151), (112, 106, 127, 131), (102, 112, 131, 128), (113, 103, 126, 130), (107, 113, 130, 129), (161, 110, 126, 163), (154, 101, 136, 164), (145, 109, 141, 152), (147, 123, 140, 153), (108, 121, 139, 134), (116, 120, 138, 135), (120, 110, 136, 138), (121, 115, 137, 139), (159, 116, 135, 165), (115, 147, 153, 137), (100, 145, 152, 134), (106, 143, 151, 127), (108, 149, 150, 128), (134, 152, 149, 108), (128, 150, 142, 102), (102, 142, 148, 112), (112, 148, 143, 106), (127, 151, 147, 115), (137, 153, 144, 104), (104, 144, 146, 118), (118, 146, 145, 100), (170, 159, 165, 176), (177, 154, 164, 175), (172, 161, 163, 174), (167, 156, 162, 173), (175, 164, 161, 172), (166, 155, 160, 171), (173, 162, 159, 170), (168, 157, 158, 169), (169, 158, 154, 177), (176, 165, 157, 168), (171, 160, 156, 167), (174, 163, 155, 166), (133, 174, 166, 111), (124, 171, 167, 114), (140, 176, 168, 117), (122, 169, 177, 109), (117, 168, 169, 122), (132, 173, 170, 123), (111, 166, 171, 124), (141, 175, 172, 125), (114, 167, 173, 132), (125, 172, 174, 133), (109, 177, 175, 141), (123, 170, 176, 140), (275, 206, 181, 219), (274, 209, 185, 222), (273, 212, 183, 225), (272, 215, 179, 205), (271, 223, 182, 214), (270, 218, 179, 215), (269, 228, 197, 227), (268, 229, 198, 230), (267, 206, 188, 231), (266, 232, 196, 226), (265, 233, 199, 234), (264, 211, 193, 235), (263, 236, 187, 217), (262, 237, 200, 238), (261, 227, 197, 239), (260, 240, 195, 213), (259, 241, 201, 242), (258, 224, 194, 243), (257, 244, 192, 210), (256, 245, 202, 246), (255, 221, 191, 247), (254, 248, 189, 207), (253, 249, 203, 250), (252, 218, 188, 251), (249, 252, 251, 203), (187, 205, 252, 249), (205, 179, 218, 252), (204, 253, 250, 186), (178, 217, 253, 204), (217, 187, 249, 253), (216, 254, 207, 180), (186, 250, 254, 216), (250, 203, 248, 254), (245, 255, 247, 202), (189, 219, 255, 245), (219, 181, 221, 255), (208, 256, 246, 190), (180, 207, 256, 208), (207, 189, 245, 256), (220, 257, 210, 184), (190, 246, 257, 220), (246, 202, 244, 257), (241, 258, 243, 201), (192, 222, 258, 241), (222, 185, 224, 258), (211, 259, 242, 193), (184, 210, 259, 211), (210, 192, 241, 259), (223, 260, 213, 182), (193, 242, 260, 223), (242, 201, 240, 260), (237, 261, 239, 200), (195, 225, 261, 237), (225, 183, 227, 261), (214, 262, 238, 196), (182, 213, 262, 214), (213, 195, 237, 262), (226, 263, 217, 178), (196, 238, 263, 226), (238, 200, 236, 263), (233, 264, 235, 199), (190, 220, 264, 233), (220, 184, 211, 264), (216, 265, 234, 186), (180, 208, 265, 216), (208, 190, 233, 265), (204, 266, 226, 178), (186, 234, 266, 204), (234, 199, 232, 266), (229, 267, 231, 198), (191, 221, 267, 229), (221, 181, 206, 267), (224, 268, 230, 194), (185, 209, 268, 224), (209, 191, 229, 268), (212, 269, 227, 183), (194, 230, 269, 212), (230, 198, 228, 269), (228, 270, 215, 197), (198, 231, 270, 228), (231, 188, 218, 270), (232, 271, 214, 196), (199, 235, 271, 232), (235, 193, 223, 271), (236, 272, 205, 187), (200, 239, 272, 236), (239, 197, 215, 272), (240, 273, 225, 195), (201, 243, 273, 240), (243, 194, 212, 273), (244, 274, 222, 192), (202, 247, 274, 244), (247, 191, 209, 274), (248, 275, 219, 189), (203, 251, 275, 248), (251, 188, 206, 275), (337, 286, 279, 331), (339, 302, 283, 332), (343, 319, 281, 333), (341, 311, 277, 330), (327, 321, 280, 303), (329, 320, 277, 311), (326, 322, 295, 305), (302, 289, 296, 306), (312, 279, 286, 314), (328, 323, 294, 313), (310, 288, 297, 315), (304, 282, 291, 307), (313, 316, 285, 276), (303, 308, 298, 294), (338, 305, 295, 334), (321, 324, 293, 280), (282, 290, 299, 291), (332, 283, 292, 335), (304, 309, 290, 282), (310, 317, 300, 288), (340, 312, 289, 336), (284, 301, 287, 278), (318, 325, 301, 284), (342, 320, 286, 337), (288, 300, 309, 304), (333, 281, 305, 338), (280, 293, 308, 303), (288, 304, 307, 297), (283, 302, 306, 292), (319, 326, 305, 281), (323, 327, 303, 294), (336, 289, 302, 339), (331, 279, 312, 340), (278, 287, 317, 310), (294, 298, 316, 313), (278, 310, 315, 284), (318, 328, 313, 276), (289, 312, 314, 296), (322, 329, 311, 295), (334, 295, 311, 341), (296, 314, 329, 322), (284, 315, 328, 318), (297, 307, 327, 323), (292, 306, 326, 319), (330, 277, 320, 342), (276, 285, 325, 318), (291, 299, 324, 321), (315, 297, 323, 328), (306, 296, 322, 326), (314, 286, 320, 329), (307, 291, 321, 327), (335, 292, 319, 343), (299, 335, 343, 324), (285, 330, 342, 325), (298, 334, 341, 316), (287, 331, 340, 317), (300, 336, 339, 309), (293, 333, 338, 308), (325, 342, 337, 301), (317, 340, 336, 300), (290, 332, 335, 299), (308, 338, 334, 298), (316, 341, 330, 285), (324, 343, 333, 293), (309, 339, 332, 290), (301, 337, 331, 287), (405, 354, 347, 399), (407, 370, 351, 400), (411, 387, 349, 401), (409, 379, 345, 398), (395, 389, 348, 371), (397, 388, 345, 379), (394, 390, 363, 373), (370, 357, 364, 374), (380, 347, 354, 382), (396, 391, 362, 381), (378, 356, 365, 383), (372, 350, 359, 375), (381, 384, 353, 344), (371, 376, 366, 362), (406, 373, 363, 402), (389, 392, 361, 348), (350, 358, 367, 359), (400, 351, 360, 403), (372, 377, 358, 350), (378, 385, 368, 356), (408, 380, 357, 404), (352, 369, 355, 346), (386, 393, 369, 352), (410, 388, 354, 405), (356, 368, 377, 372), (401, 349, 373, 406), (348, 361, 376, 371), (356, 372, 375, 365), (351, 370, 374, 360), (387, 394, 373, 349), (391, 395, 371, 362), (404, 357, 370, 407), (399, 347, 380, 408), (346, 355, 385, 378), (362, 366, 384, 381), (346, 378, 383, 352), (386, 396, 381, 344), (357, 380, 382, 364), (390, 397, 379, 363), (402, 363, 379, 409), (364, 382, 397, 390), (352, 383, 396, 386), (365, 375, 395, 391), (360, 374, 394, 387), (398, 345, 388, 410), (344, 353, 393, 386), (359, 367, 392, 389), (383, 365, 391, 396), (374, 364, 390, 394), (382, 354, 388, 397), (375, 359, 389, 395), (403, 360, 387, 411), (367, 403, 411, 392), (353, 398, 410, 393), (366, 402, 409, 384), (355, 399, 408, 385), (368, 404, 407, 377), (361, 401, 406, 376), (393, 410, 405, 369), (385, 408, 404, 368), (358, 400, 403, 367), (376, 406, 402, 366), (384, 409, 398, 353), (392, 411, 401, 361), (377, 407, 400, 358), (369, 405, 399, 355), (460, 422, 415, 455), (459, 425, 419, 456), (458, 428, 417, 457), (475, 470, 445, 462), (433, 427, 416, 430), (432, 422, 413, 431), (428, 432, 431, 417), (419, 425, 432, 428), (425, 415, 422, 432), (420, 433, 430, 412), (414, 424, 433, 420), (424, 418, 427, 433), (474, 468, 438, 461), (470, 466, 443, 445), (471, 467, 440, 441), (427, 435, 429, 416), (418, 426, 435, 427), (456, 419, 428, 458), (424, 436, 426, 418), (414, 423, 436, 424), (455, 415, 425, 459), (420, 437, 423, 414), (412, 421, 437, 420), (454, 413, 422, 460), (463, 443, 439, 461), (442, 446, 438, 444), (441, 440, 446, 442), (462, 445, 443, 463), (473, 471, 441, 442), (468, 469, 444, 438), (469, 473, 442, 444), (466, 472, 439, 443), (480, 478, 451, 447), (483, 479, 452, 453), (482, 483, 453, 450), (479, 477, 448, 452), (477, 481, 449, 448), (476, 480, 447, 434), (485, 482, 450, 464), (484, 476, 434, 465), (481, 484, 465, 449), (478, 485, 464, 451), (440, 462, 463, 446), (446, 463, 461, 438), (421, 454, 460, 437), (423, 455, 459, 436), (426, 456, 458, 435), (472, 474, 461, 439), (467, 475, 462, 440), (435, 458, 457, 429), (436, 459, 456, 426), (437, 460, 455, 423), (449, 465, 475, 467), (451, 464, 474, 472), (447, 451, 472, 466), (453, 452, 473, 469), (450, 453, 469, 468), (452, 448, 471, 473), (448, 449, 467, 471), (434, 447, 466, 470), (464, 450, 468, 474), (465, 434, 470, 475), (413, 454, 485, 478), (429, 457, 484, 481), (457, 417, 476, 484), (454, 421, 482, 485), (417, 431, 480, 476), (416, 429, 481, 477), (430, 416, 477, 479), (421, 412, 483, 482), (412, 430, 479, 483), (431, 413, 478, 480), (511, 496, 489, 497), (510, 499, 493, 500), (509, 502, 491, 503), (508, 505, 487, 495), (507, 501, 490, 504), (506, 496, 487, 505), (502, 506, 505, 491), (493, 499, 506, 502), (499, 489, 496, 506), (494, 507, 504, 486), (488, 498, 507, 494), (498, 492, 501, 507), (504, 508, 495, 486), (490, 503, 508, 504), (503, 491, 505, 508), (501, 509, 503, 490), (492, 500, 509, 501), (500, 493, 502, 509), (498, 510, 500, 492), (488, 497, 510, 498), (497, 489, 499, 510), (494, 511, 497, 488), (486, 495, 511, 494), (495, 487, 496, 511), (537, 522, 515, 523), (536, 525, 519, 526), (535, 528, 517, 529), (534, 531, 513, 521), (533, 527, 516, 530), (532, 522, 513, 531), (528, 532, 531, 517), (519, 525, 532, 528), (525, 515, 522, 532), (520, 533, 530, 512), (514, 524, 533, 520), (524, 518, 527, 533), (530, 534, 521, 512), (516, 529, 534, 530), (529, 517, 531, 534), (527, 535, 529, 516), (518, 526, 535, 527), (526, 519, 528, 535), (524, 536, 526, 518), (514, 523, 536, 524), (523, 515, 525, 536), (520, 537, 523, 514), (512, 521, 537, 520), (521, 513, 522, 537), (586, 548, 541, 581), (585, 551, 545, 582), (584, 554, 543, 583), (601, 596, 571, 588), (559, 553, 542, 556), (558, 548, 539, 557), (554, 558, 557, 543), (545, 551, 558, 554), (551, 541, 548, 558), (546, 559, 556, 538), (540, 550, 559, 546), (550, 544, 553, 559), (600, 594, 564, 587), (596, 592, 569, 571), (597, 593, 566, 567), (553, 561, 555, 542), (544, 552, 561, 553), (582, 545, 554, 584), (550, 562, 552, 544), (540, 549, 562, 550), (581, 541, 551, 585), (546, 563, 549, 540), (538, 547, 563, 546), (580, 539, 548, 586), (589, 569, 565, 587), (568, 572, 564, 570), (567, 566, 572, 568), (588, 571, 569, 589), (599, 597, 567, 568), (594, 595, 570, 564), (595, 599, 568, 570), (592, 598, 565, 569), (606, 604, 577, 573), (609, 605, 578, 579), (608, 609, 579, 576), (605, 603, 574, 578), (603, 607, 575, 574), (602, 606, 573, 560), (611, 608, 576, 590), (610, 602, 560, 591), (607, 610, 591, 575), (604, 611, 590, 577), (566, 588, 589, 572), (572, 589, 587, 564), (547, 580, 586, 563), (549, 581, 585, 562), (552, 582, 584, 561), (598, 600, 587, 565), (593, 601, 588, 566), (561, 584, 583, 555), (562, 585, 582, 552), (563, 586, 581, 549), (575, 591, 601, 593), (577, 590, 600, 598), (573, 577, 598, 592), (579, 578, 599, 595), (576, 579, 595, 594), (578, 574, 597, 599), (574, 575, 593, 597), (560, 573, 592, 596), (590, 576, 594, 600), (591, 560, 596, 601), (539, 580, 611, 604), (555, 583, 610, 607), (583, 543, 602, 610), (580, 547, 608, 611), (543, 557, 606, 602), (542, 555, 607, 603), (556, 542, 603, 605), (547, 538, 609, 608), (538, 556, 605, 609), (557, 539, 604, 606), (637, 622, 615, 623), (636, 625, 619, 626), (635, 628, 617, 629), (634, 631, 613, 621), (633, 627, 616, 630), (632, 622, 613, 631), (628, 632, 631, 617), (619, 625, 632, 628), (625, 615, 622, 632), (620, 633, 630, 612), (614, 624, 633, 620), (624, 618, 627, 633), (630, 634, 621, 612), (616, 629, 634, 630), (629, 617, 631, 634), (627, 635, 629, 616), (618, 626, 635, 627), (626, 619, 628, 635), (624, 636, 626, 618), (614, 623, 636, 624), (623, 615, 625, 636), (620, 637, 623, 614), (612, 621, 637, 620), (621, 613, 622, 637), (699, 648, 641, 693), (701, 664, 645, 694), (705, 681, 643, 695), (703, 673, 639, 692), (689, 683, 642, 665), (691, 682, 639, 673), (688, 684, 657, 667), (684, 688, 711, 710), (674, 641, 648, 676), (690, 685, 656, 675), (672, 650, 659, 677), (666, 644, 653, 669), (675, 678, 647, 638), (665, 670, 660, 656), (700, 667, 657, 696), (683, 686, 655, 642), (644, 652, 661, 653), (694, 645, 654, 697), (666, 671, 652, 644), (672, 679, 662, 650), (702, 674, 651, 698), (646, 663, 649, 640), (680, 687, 663, 646), (704, 682, 648, 699), (650, 662, 671, 666), (695, 643, 667, 700), (642, 655, 670, 665), (650, 666, 669, 659), (645, 664, 668, 654), (681, 688, 667, 643), (685, 689, 665, 656), (698, 651, 664, 701), (693, 641, 674, 702), (640, 649, 679, 672), (656, 660, 678, 675), (640, 672, 677, 646), (680, 690, 675, 638), (676, 691, 712, 658), (684, 691, 673, 657), (696, 657, 673, 703), (668, 664, 708, 707), (646, 677, 690, 680), (659, 669, 689, 685), (654, 668, 688, 681), (692, 639, 682, 704), (638, 647, 687, 680), (653, 661, 686, 683), (677, 659, 685, 690), (674, 676, 658, 706), (676, 648, 682, 691), (669, 653, 683, 689), (697, 654, 681, 705), (661, 697, 705, 686), (647, 692, 704, 687), (660, 696, 703, 678), (649, 693, 702, 679), (662, 698, 701, 671), (655, 695, 700, 670), (687, 704, 699, 663), (679, 702, 698, 662), (652, 694, 697, 661), (670, 700, 696, 660), (678, 703, 692, 647), (686, 705, 695, 655), (671, 701, 694, 652), (663, 699, 693, 649), (688, 668, 707, 711), (664, 651, 709, 708), (691, 684, 710, 712), (651, 674, 706, 709), (708, 709, 717, 716), (706, 658, 713, 714), (658, 712, 720, 713), (710, 711, 719, 718), (709, 706, 714, 717), (707, 708, 716, 715), (711, 707, 715, 719), (712, 710, 718, 720), (715, 716, 724, 723), (719, 715, 723, 727), (720, 718, 726, 728), (716, 717, 725, 724), (714, 713, 721, 722), (713, 720, 728, 721), (718, 719, 727, 726), (717, 714, 722, 725), (727, 723, 724, 725, 722, 721, 728, 726)])
_uv = me_cube_002.uv_layers.new(name='UVMap')
_uv.uv.foreach_set('vector', [0.5625, 0.125, 0.625, 0.125, 0.625, 0.25, 0.5625, 0.25, 0.5625, 0.375, 0.625, 0.375, 0.625, 0.5, 0.5625, 0.5, 0.5625, 0.625, 0.625, 0.625, 0.625, 0.75, 0.5625, 0.75, 0.5625, 0.75, 0.625, 0.75, 0.625, 0.75, 0.5625, 0.75, 0.25, 0.625, 0.375, 0.625, 0.375, 0.75, 0.25, 0.75, 0.75, 0.625, 0.875, 0.625, 0.875, 0.75, 0.75, 0.75, 0.625, 0.625, 0.75, 0.625, 0.75, 0.75, 0.625, 0.75, 0.625, 0.5, 0.75, 0.5, 0.75, 0.625, 0.625, 0.625, 0.75, 0.5, 0.875, 0.5, 0.875, 0.625, 0.75, 0.625, 0.125, 0.625, 0.25, 0.625, 0.25, 0.75, 0.125, 0.75, 0.125, 0.5, 0.25, 0.5, 0.25, 0.625, 0.125, 0.625, 0.25, 0.5, 0.375, 0.5, 0.375, 0.625, 0.25, 0.625, 0.5625, 0.0, 0.5, 0.0, 0.5, 0.0, 0.5625, 0.0, 0.625, 0.75, 0.75, 0.75, 0.75, 0.75, 0.625, 0.75, 0.375, 0.75, 0.5, 0.75, 0.5, 0.75, 0.375, 0.75, 0.375, 0.625, 0.5, 0.625, 0.5, 0.75, 0.375, 0.75, 0.375, 0.5, 0.5, 0.5, 0.5, 0.625, 0.375, 0.625, 0.5625, 0.5, 0.625, 0.5, 0.625, 0.625, 0.5625, 0.625, 0.375, 0.375, 0.5, 0.375, 0.5, 0.5, 0.375, 0.5, 0.375, 0.25, 0.5, 0.25, 0.5, 0.375, 0.375, 0.375, 0.5625, 0.25, 0.625, 0.25, 0.625, 0.375, 0.5625, 0.375, 0.375, 0.125, 0.5, 0.125, 0.5, 0.25, 0.375, 0.25, 0.375, 0.0, 0.5, 0.0, 0.5, 0.125, 0.375, 0.125, 0.5625, 0.0, 0.625, 0.0, 0.625, 0.125, 0.5625, 0.125, 0.5625, 0.875, 0.625, 0.875, 0.625, 1.0, 0.5625, 1.0, 0.375, 0.875, 0.5, 0.875, 0.5, 1.0, 0.375, 1.0, 0.375, 0.75, 0.5, 0.75, 0.5, 0.875, 0.375, 0.875, 0.5625, 0.75, 0.625, 0.75, 0.625, 0.875, 0.5625, 0.875, 0.25, 0.75, 0.375, 0.75, 0.375, 0.75, 0.25, 0.75, 0.5, 0.0, 0.375, 0.0, 0.375, 0.0, 0.5, 0.0, 0.125, 0.75, 0.25, 0.75, 0.25, 0.75, 0.125, 0.75, 0.75, 0.75, 0.875, 0.75, 0.875, 0.75, 0.75, 0.75, 0.75, 0.75, 0.875, 0.75, 0.875, 0.75, 0.75, 0.75, 0.125, 0.75, 0.25, 0.75, 0.25, 0.75, 0.125, 0.75, 0.5, 0.0, 0.375, 0.0, 0.375, 0.0, 0.5, 0.0, 0.25, 0.75, 0.375, 0.75, 0.375, 0.75, 0.25, 0.75, 0.375, 0.75, 0.5, 0.75, 0.5, 0.75, 0.375, 0.75, 0.625, 0.75, 0.75, 0.75, 0.75, 0.75, 0.625, 0.75, 0.5625, 0.0, 0.5, 0.0, 0.5, 0.0, 0.5625, 0.0, 0.5625, 0.75, 0.625, 0.75, 0.625, 0.75, 0.5625, 0.75, 0.5, 0.75, 0.5625, 0.75, 0.5625, 0.75, 0.5, 0.75, 0.625, 0.0, 0.5625, 0.0, 0.5625, 0.0, 0.625, 0.0, 0.5, 0.75, 0.5625, 0.75, 0.5625, 0.875, 0.5, 0.875, 0.5, 0.875, 0.5625, 0.875, 0.5625, 1.0, 0.5, 1.0, 0.5, 0.0, 0.5625, 0.0, 0.5625, 0.125, 0.5, 0.125, 0.5, 0.25, 0.5625, 0.25, 0.5625, 0.375, 0.5, 0.375, 0.5, 0.5, 0.5625, 0.5, 0.5625, 0.625, 0.5, 0.625, 0.625, 0.0, 0.5625, 0.0, 0.5625, 0.0, 0.625, 0.0, 0.5, 0.75, 0.5625, 0.75, 0.5625, 0.75, 0.5, 0.75, 0.5, 0.625, 0.5625, 0.625, 0.5625, 0.75, 0.5, 0.75, 0.5, 0.375, 0.5625, 0.375, 0.5625, 0.5, 0.5, 0.5, 0.5, 0.125, 0.5625, 0.125, 0.5625, 0.25, 0.5, 0.25, 0.5, 0.75, 0.5625, 0.75, 0.5625, 0.75, 0.5, 0.75, 0.625, 0.0, 0.5625, 0.0, 0.5625, 0.0, 0.625, 0.0, 0.75, 0.75, 0.875, 0.75, 0.875, 0.75, 0.75, 0.75, 0.125, 0.75, 0.25, 0.75, 0.25, 0.75, 0.125, 0.75, 0.5, 0.0, 0.375, 0.0, 0.375, 0.0, 0.5, 0.0, 0.25, 0.75, 0.375, 0.75, 0.375, 0.75, 0.25, 0.75, 0.375, 0.75, 0.5, 0.75, 0.5, 0.75, 0.375, 0.75, 0.625, 0.75, 0.75, 0.75, 0.75, 0.75, 0.625, 0.75, 0.5625, 0.0, 0.5, 0.0, 0.5, 0.0, 0.5625, 0.0, 0.5625, 0.75, 0.625, 0.75, 0.625, 0.75, 0.5625, 0.75, 0.625, 0.0, 0.5625, 0.0, 0.5625, 0.0, 0.625, 0.0, 0.5, 0.75, 0.5625, 0.75, 0.5625, 0.75, 0.5, 0.75, 0.5625, 0.75, 0.625, 0.75, 0.625, 0.75, 0.5625, 0.75, 0.5625, 0.0, 0.5, 0.0, 0.5, 0.0, 0.5625, 0.0, 0.625, 0.75, 0.75, 0.75, 0.75, 0.75, 0.625, 0.75, 0.375, 0.75, 0.5, 0.75, 0.5, 0.75, 0.375, 0.75, 0.25, 0.75, 0.375, 0.75, 0.375, 0.75, 0.25, 0.75, 0.5, 0.0, 0.375, 0.0, 0.375, 0.0, 0.5, 0.0, 0.125, 0.75, 0.25, 0.75, 0.25, 0.75, 0.125, 0.75, 0.75, 0.75, 0.875, 0.75, 0.875, 0.75, 0.75, 0.75, 0.5, 0.125, 0.625, 0.125, 0.625, 0.25, 0.5, 0.25, 0.5, 0.375, 0.625, 0.375, 0.625, 0.5, 0.5, 0.5, 0.5, 0.625, 0.625, 0.625, 0.625, 0.75, 0.5, 0.75, 0.5, 0.875, 0.625, 0.875, 0.625, 1.0, 0.5, 1.0, 0.25, 0.625, 0.375, 0.625, 0.375, 0.75, 0.25, 0.75, 0.75, 0.625, 0.875, 0.625, 0.875, 0.75, 0.75, 0.75, 0.625, 0.625, 0.75, 0.625, 0.75, 0.75, 0.625, 0.75, 0.625, 0.5, 0.75, 0.5, 0.75, 0.625, 0.625, 0.625, 0.75, 0.5, 0.875, 0.5, 0.875, 0.625, 0.75, 0.625, 0.125, 0.625, 0.25, 0.625, 0.25, 0.75, 0.125, 0.75, 0.125, 0.5, 0.25, 0.5, 0.25, 0.625, 0.125, 0.625, 0.25, 0.5, 0.375, 0.5, 0.375, 0.625, 0.25, 0.625, 0.375, 0.875, 0.5, 0.875, 0.5, 1.0, 0.375, 1.0, 0.375, 0.75, 0.5, 0.75, 0.5, 0.875, 0.375, 0.875, 0.5, 0.75, 0.625, 0.75, 0.625, 0.875, 0.5, 0.875, 0.375, 0.625, 0.5, 0.625, 0.5, 0.75, 0.375, 0.75, 0.375, 0.5, 0.5, 0.5, 0.5, 0.625, 0.375, 0.625, 0.5, 0.5, 0.625, 0.5, 0.625, 0.625, 0.5, 0.625, 0.375, 0.375, 0.5, 0.375, 0.5, 0.5, 0.375, 0.5, 0.375, 0.25, 0.5, 0.25, 0.5, 0.375, 0.375, 0.375, 0.5, 0.25, 0.625, 0.25, 0.625, 0.375, 0.5, 0.375, 0.375, 0.125, 0.5, 0.125, 0.5, 0.25, 0.375, 0.25, 0.375, 0.0, 0.5, 0.0, 0.5, 0.125, 0.375, 0.125, 0.5, 0.0, 0.625, 0.0, 0.625, 0.125, 0.5, 0.125, 0.5564, 0.1855, 0.625, 0.1855, 0.625, 0.25, 0.5564, 0.25, 0.5564, 0.375, 0.625, 0.375, 0.625, 0.5, 0.5564, 0.5, 0.5564, 0.6887, 0.625, 0.6887, 0.625, 0.75, 0.5564, 0.75, 0.5564, 0.875, 0.625, 0.875, 0.625, 1.0, 0.5564, 1.0, 0.25, 0.6887, 0.375, 0.6887, 0.375, 0.75, 0.25, 0.75, 0.75, 0.6887, 0.875, 0.6887, 0.875, 0.75, 0.75, 0.75, 0.625, 0.6887, 0.75, 0.6887, 0.75, 0.75, 0.625, 0.75, 0.625, 0.5645, 0.75, 0.5645, 0.75, 0.625, 0.625, 0.625, 0.75, 0.5645, 0.875, 0.5645, 0.875, 0.625, 0.75, 0.625, 0.125, 0.6887, 0.25, 0.6887, 0.25, 0.75, 0.125, 0.75, 0.125, 0.5645, 0.25, 0.5645, 0.25, 0.625, 0.125, 0.625, 0.25, 0.5645, 0.375, 0.5645, 0.375, 0.625, 0.25, 0.625, 0.4508, 0.875, 0.5, 0.875, 0.5, 1.0, 0.4508, 1.0, 0.4508, 0.75, 0.5, 0.75, 0.5, 0.875, 0.4508, 0.875, 0.5564, 0.75, 0.625, 0.75, 0.625, 0.875, 0.5564, 0.875, 0.4508, 0.6887, 0.5, 0.6887, 0.5, 0.75, 0.4508, 0.75, 0.4508, 0.5645, 0.5, 0.5645, 0.5, 0.625, 0.4508, 0.625, 0.5564, 0.5645, 0.625, 0.5645, 0.625, 0.625, 0.5564, 0.625, 0.4508, 0.375, 0.5, 0.375, 0.5, 0.5, 0.4508, 0.5, 0.4508, 0.25, 0.5, 0.25, 0.5, 0.375, 0.4508, 0.375, 0.5564, 0.25, 0.625, 0.25, 0.625, 0.375, 0.5564, 0.375, 0.4508, 0.1855, 0.5, 0.1855, 0.5, 0.25, 0.4508, 0.25, 0.4508, 0.0613, 0.5, 0.0613, 0.5, 0.125, 0.4508, 0.125, 0.5564, 0.0613, 0.625, 0.0613, 0.625, 0.125, 0.5564, 0.125, 0.4508, 0.125, 0.5, 0.125, 0.5, 0.1855, 0.4508, 0.1855, 0.5564, 0.5, 0.625, 0.5, 0.625, 0.5645, 0.5564, 0.5645, 0.4508, 0.5, 0.5, 0.5, 0.5, 0.5645, 0.4508, 0.5645, 0.25, 0.5, 0.375, 0.5, 0.375, 0.5645, 0.25, 0.5645, 0.125, 0.5, 0.25, 0.5, 0.25, 0.5645, 0.125, 0.5645, 0.75, 0.5, 0.875, 0.5, 0.875, 0.5645, 0.75, 0.5645, 0.625, 0.5, 0.75, 0.5, 0.75, 0.5645, 0.625, 0.5645, 0.5564, 0.125, 0.625, 0.125, 0.625, 0.1855, 0.5564, 0.1855, 0.5564, 0.0, 0.625, 0.0, 0.625, 0.0613, 0.5564, 0.0613, 0.4508, 0.0, 0.5, 0.0, 0.5, 0.0613, 0.4508, 0.0613, 0.4508, 0.625, 0.5, 0.625, 0.5, 0.6887, 0.4508, 0.6887, 0.125, 0.625, 0.25, 0.625, 0.25, 0.6887, 0.125, 0.6887, 0.625, 0.625, 0.75, 0.625, 0.75, 0.6887, 0.625, 0.6887, 0.75, 0.625, 0.875, 0.625, 0.875, 0.6887, 0.75, 0.6887, 0.25, 0.625, 0.375, 0.625, 0.375, 0.6887, 0.25, 0.6887, 0.5564, 0.625, 0.625, 0.625, 0.625, 0.6887, 0.5564, 0.6887, 0.375, 0.625, 0.4508, 0.625, 0.4508, 0.6887, 0.375, 0.6887, 0.375, 0.0, 0.4508, 0.0, 0.4508, 0.0613, 0.375, 0.0613, 0.375, 0.5, 0.4508, 0.5, 0.4508, 0.5645, 0.375, 0.5645, 0.375, 0.125, 0.4508, 0.125, 0.4508, 0.1855, 0.375, 0.1855, 0.375, 0.0613, 0.4508, 0.0613, 0.4508, 0.125, 0.375, 0.125, 0.375, 0.1855, 0.4508, 0.1855, 0.4508, 0.25, 0.375, 0.25, 0.375, 0.25, 0.4508, 0.25, 0.4508, 0.375, 0.375, 0.375, 0.375, 0.375, 0.4508, 0.375, 0.4508, 0.5, 0.375, 0.5, 0.375, 0.5645, 0.4508, 0.5645, 0.4508, 0.625, 0.375, 0.625, 0.375, 0.6887, 0.4508, 0.6887, 0.4508, 0.75, 0.375, 0.75, 0.375, 0.75, 0.4508, 0.75, 0.4508, 0.875, 0.375, 0.875, 0.375, 0.875, 0.4508, 0.875, 0.4508, 1.0, 0.375, 1.0, 0.5251, 0.625, 0.5564, 0.625, 0.5564, 0.6887, 0.5251, 0.6887, 0.5251, 0.0, 0.5564, 0.0, 0.5564, 0.0613, 0.5251, 0.0613, 0.5251, 0.125, 0.5564, 0.125, 0.5564, 0.1855, 0.5251, 0.1855, 0.5251, 0.5, 0.5564, 0.5, 0.5564, 0.5645, 0.5251, 0.5645, 0.5251, 0.0613, 0.5564, 0.0613, 0.5564, 0.125, 0.5251, 0.125, 0.5251, 0.25, 0.5564, 0.25, 0.5564, 0.375, 0.5251, 0.375, 0.5251, 0.5645, 0.5564, 0.5645, 0.5564, 0.625, 0.5251, 0.625, 0.5251, 0.75, 0.5564, 0.75, 0.5564, 0.875, 0.5251, 0.875, 0.5251, 0.875, 0.5564, 0.875, 0.5564, 1.0, 0.5251, 1.0, 0.5251, 0.6887, 0.5564, 0.6887, 0.5564, 0.75, 0.5251, 0.75, 0.5251, 0.375, 0.5564, 0.375, 0.5564, 0.5, 0.5251, 0.5, 0.5251, 0.1855, 0.5564, 0.1855, 0.5564, 0.25, 0.5251, 0.25, 0.5, 0.1855, 0.5251, 0.1855, 0.5251, 0.25, 0.5, 0.25, 0.5, 0.375, 0.5251, 0.375, 0.5251, 0.5, 0.5, 0.5, 0.5, 0.6887, 0.5251, 0.6887, 0.5251, 0.75, 0.5, 0.75, 0.5, 0.875, 0.5251, 0.875, 0.5251, 1.0, 0.5, 1.0, 0.5, 0.75, 0.5251, 0.75, 0.5251, 0.875, 0.5, 0.875, 0.5, 0.5645, 0.5251, 0.5645, 0.5251, 0.625, 0.5, 0.625, 0.5, 0.25, 0.5251, 0.25, 0.5251, 0.375, 0.5, 0.375, 0.5, 0.0613, 0.5251, 0.0613, 0.5251, 0.125, 0.5, 0.125, 0.5, 0.5, 0.5251, 0.5, 0.5251, 0.5645, 0.5, 0.5645, 0.5, 0.125, 0.5251, 0.125, 0.5251, 0.1855, 0.5, 0.1855, 0.5, 0.0, 0.5251, 0.0, 0.5251, 0.0613, 0.5, 0.0613, 0.5, 0.625, 0.5251, 0.625, 0.5251, 0.6887, 0.5, 0.6887, 0.5625, 0.1875, 0.625, 0.1875, 0.625, 0.25, 0.5625, 0.25, 0.5625, 0.4375, 0.625, 0.4375, 0.625, 0.5, 0.5625, 0.5, 0.5625, 0.6875, 0.625, 0.6875, 0.625, 0.75, 0.5625, 0.75, 0.5625, 0.9375, 0.625, 0.9375, 0.625, 1.0, 0.5625, 1.0, 0.3125, 0.6875, 0.375, 0.6875, 0.375, 0.75, 0.3125, 0.75, 0.8125, 0.6875, 0.875, 0.6875, 0.875, 0.75, 0.8125, 0.75, 0.6875, 0.6875, 0.75, 0.6875, 0.75, 0.75, 0.6875, 0.75, 0.6875, 0.5625, 0.75, 0.5625, 0.75, 0.625, 0.6875, 0.625, 0.8125, 0.5625, 0.875, 0.5625, 0.875, 0.625, 0.8125, 0.625, 0.1875, 0.6875, 0.25, 0.6875, 0.25, 0.75, 0.1875, 0.75, 0.1875, 0.5625, 0.25, 0.5625, 0.25, 0.625, 0.1875, 0.625, 0.3125, 0.5625, 0.375, 0.5625, 0.375, 0.625, 0.3125, 0.625, 0.4375, 0.9375, 0.5, 0.9375, 0.5, 1.0, 0.4375, 1.0, 0.4375, 0.8125, 0.5, 0.8125, 0.5, 0.875, 0.4375, 0.875, 0.5625, 0.8125, 0.625, 0.8125, 0.625, 0.875, 0.5625, 0.875, 0.4375, 0.6875, 0.5, 0.6875, 0.5, 0.75, 0.4375, 0.75, 0.4375, 0.5625, 0.5, 0.5625, 0.5, 0.625, 0.4375, 0.625, 0.5625, 0.5625, 0.625, 0.5625, 0.625, 0.625, 0.5625, 0.625, 0.4375, 0.4375, 0.5, 0.4375, 0.5, 0.5, 0.4375, 0.5, 0.4375, 0.3125, 0.5, 0.3125, 0.5, 0.375, 0.4375, 0.375, 0.5625, 0.3125, 0.625, 0.3125, 0.625, 0.375, 0.5625, 0.375, 0.4375, 0.1875, 0.5, 0.1875, 0.5, 0.25, 0.4375, 0.25, 0.4375, 0.0625, 0.5, 0.0625, 0.5, 0.125, 0.4375, 0.125, 0.5625, 0.0625, 0.625, 0.0625, 0.625, 0.125, 0.5625, 0.125, 0.5, 0.0625, 0.5625, 0.0625, 0.5625, 0.125, 0.5, 0.125, 0.5, 0.0, 0.5625, 0.0, 0.5625, 0.0625, 0.5, 0.0625, 0.5625, 0.0, 0.625, 0.0, 0.625, 0.0625, 0.5625, 0.0625, 0.375, 0.0625, 0.4375, 0.0625, 0.4375, 0.125, 0.375, 0.125, 0.375, 0.0, 0.4375, 0.0, 0.4375, 0.0625, 0.375, 0.0625, 0.4375, 0.0, 0.5, 0.0, 0.5, 0.0625, 0.4375, 0.0625, 0.375, 0.1875, 0.4375, 0.1875, 0.4375, 0.25, 0.375, 0.25, 0.375, 0.125, 0.4375, 0.125, 0.4375, 0.1875, 0.375, 0.1875, 0.4375, 0.125, 0.5, 0.125, 0.5, 0.1875, 0.4375, 0.1875, 0.5, 0.3125, 0.5625, 0.3125, 0.5625, 0.375, 0.5, 0.375, 0.5, 0.25, 0.5625, 0.25, 0.5625, 0.3125, 0.5, 0.3125, 0.5625, 0.25, 0.625, 0.25, 0.625, 0.3125, 0.5625, 0.3125, 0.375, 0.3125, 0.4375, 0.3125, 0.4375, 0.375, 0.375, 0.375, 0.375, 0.25, 0.4375, 0.25, 0.4375, 0.3125, 0.375, 0.3125, 0.4375, 0.25, 0.5, 0.25, 0.5, 0.3125, 0.4375, 0.3125, 0.375, 0.4375, 0.4375, 0.4375, 0.4375, 0.5, 0.375, 0.5, 0.375, 0.375, 0.4375, 0.375, 0.4375, 0.4375, 0.375, 0.4375, 0.4375, 0.375, 0.5, 0.375, 0.5, 0.4375, 0.4375, 0.4375, 0.5, 0.5625, 0.5625, 0.5625, 0.5625, 0.625, 0.5, 0.625, 0.5, 0.5, 0.5625, 0.5, 0.5625, 0.5625, 0.5, 0.5625, 0.5625, 0.5, 0.625, 0.5, 0.625, 0.5625, 0.5625, 0.5625, 0.375, 0.5625, 0.4375, 0.5625, 0.4375, 0.625, 0.375, 0.625, 0.375, 0.5, 0.4375, 0.5, 0.4375, 0.5625, 0.375, 0.5625, 0.4375, 0.5, 0.5, 0.5, 0.5, 0.5625, 0.4375, 0.5625, 0.375, 0.6875, 0.4375, 0.6875, 0.4375, 0.75, 0.375, 0.75, 0.375, 0.625, 0.4375, 0.625, 0.4375, 0.6875, 0.375, 0.6875, 0.4375, 0.625, 0.5, 0.625, 0.5, 0.6875, 0.4375, 0.6875, 0.5, 0.8125, 0.5625, 0.8125, 0.5625, 0.875, 0.5, 0.875, 0.5, 0.75, 0.5625, 0.75, 0.5625, 0.8125, 0.5, 0.8125, 0.5625, 0.75, 0.625, 0.75, 0.625, 0.8125, 0.5625, 0.8125, 0.375, 0.8125, 0.4375, 0.8125, 0.4375, 0.875, 0.375, 0.875, 0.375, 0.75, 0.4375, 0.75, 0.4375, 0.8125, 0.375, 0.8125, 0.4375, 0.75, 0.5, 0.75, 0.5, 0.8125, 0.4375, 0.8125, 0.375, 0.9375, 0.4375, 0.9375, 0.4375, 1.0, 0.375, 1.0, 0.375, 0.875, 0.4375, 0.875, 0.4375, 0.9375, 0.375, 0.9375, 0.4375, 0.875, 0.5, 0.875, 0.5, 0.9375, 0.4375, 0.9375, 0.25, 0.5625, 0.3125, 0.5625, 0.3125, 0.625, 0.25, 0.625, 0.25, 0.5, 0.3125, 0.5, 0.3125, 0.5625, 0.25, 0.5625, 0.3125, 0.5, 0.375, 0.5, 0.375, 0.5625, 0.3125, 0.5625, 0.125, 0.5625, 0.1875, 0.5625, 0.1875, 0.625, 0.125, 0.625, 0.125, 0.5, 0.1875, 0.5, 0.1875, 0.5625, 0.125, 0.5625, 0.1875, 0.5, 0.25, 0.5, 0.25, 0.5625, 0.1875, 0.5625, 0.125, 0.6875, 0.1875, 0.6875, 0.1875, 0.75, 0.125, 0.75, 0.125, 0.625, 0.1875, 0.625, 0.1875, 0.6875, 0.125, 0.6875, 0.1875, 0.625, 0.25, 0.625, 0.25, 0.6875, 0.1875, 0.6875, 0.75, 0.5625, 0.8125, 0.5625, 0.8125, 0.625, 0.75, 0.625, 0.75, 0.5, 0.8125, 0.5, 0.8125, 0.5625, 0.75, 0.5625, 0.8125, 0.5, 0.875, 0.5, 0.875, 0.5625, 0.8125, 0.5625, 0.625, 0.5625, 0.6875, 0.5625, 0.6875, 0.625, 0.625, 0.625, 0.625, 0.5, 0.6875, 0.5, 0.6875, 0.5625, 0.625, 0.5625, 0.6875, 0.5, 0.75, 0.5, 0.75, 0.5625, 0.6875, 0.5625, 0.625, 0.6875, 0.6875, 0.6875, 0.6875, 0.75, 0.625, 0.75, 0.625, 0.625, 0.6875, 0.625, 0.6875, 0.6875, 0.625, 0.6875, 0.6875, 0.625, 0.75, 0.625, 0.75, 0.6875, 0.6875, 0.6875, 0.75, 0.6875, 0.8125, 0.6875, 0.8125, 0.75, 0.75, 0.75, 0.75, 0.625, 0.8125, 0.625, 0.8125, 0.6875, 0.75, 0.6875, 0.8125, 0.625, 0.875, 0.625, 0.875, 0.6875, 0.8125, 0.6875, 0.25, 0.6875, 0.3125, 0.6875, 0.3125, 0.75, 0.25, 0.75, 0.25, 0.625, 0.3125, 0.625, 0.3125, 0.6875, 0.25, 0.6875, 0.3125, 0.625, 0.375, 0.625, 0.375, 0.6875, 0.3125, 0.6875, 0.5, 0.9375, 0.5625, 0.9375, 0.5625, 1.0, 0.5, 1.0, 0.5, 0.875, 0.5625, 0.875, 0.5625, 0.9375, 0.5, 0.9375, 0.5625, 0.875, 0.625, 0.875, 0.625, 0.9375, 0.5625, 0.9375, 0.5, 0.6875, 0.5625, 0.6875, 0.5625, 0.75, 0.5, 0.75, 0.5, 0.625, 0.5625, 0.625, 0.5625, 0.6875, 0.5, 0.6875, 0.5625, 0.625, 0.625, 0.625, 0.625, 0.6875, 0.5625, 0.6875, 0.5, 0.4375, 0.5625, 0.4375, 0.5625, 0.5, 0.5, 0.5, 0.5, 0.375, 0.5625, 0.375, 0.5625, 0.4375, 0.5, 0.4375, 0.5625, 0.375, 0.625, 0.375, 0.625, 0.4375, 0.5625, 0.4375, 0.5, 0.1875, 0.5625, 0.1875, 0.5625, 0.25, 0.5, 0.25, 0.5, 0.125, 0.5625, 0.125, 0.5625, 0.1875, 0.5, 0.1875, 0.5625, 0.125, 0.625, 0.125, 0.625, 0.1875, 0.5625, 0.1875, 0.5625, 0.125, 0.625, 0.125, 0.625, 0.25, 0.5625, 0.25, 0.5625, 0.4375, 0.625, 0.4375, 0.625, 0.5, 0.5625, 0.5, 0.5625, 0.6875, 0.625, 0.6875, 0.625, 0.75, 0.5625, 0.75, 0.5625, 0.9375, 0.625, 0.9375, 0.625, 1.0, 0.5625, 1.0, 0.3125, 0.6875, 0.375, 0.6875, 0.375, 0.75, 0.3125, 0.75, 0.8125, 0.6875, 0.875, 0.6875, 0.875, 0.75, 0.8125, 0.75, 0.6875, 0.6875, 0.75, 0.6875, 0.75, 0.75, 0.6875, 0.75, 0.6875, 0.5, 0.75, 0.5, 0.75, 0.625, 0.6875, 0.625, 0.8125, 0.5, 0.875, 0.5, 0.875, 0.625, 0.8125, 0.625, 0.1875, 0.6875, 0.25, 0.6875, 0.25, 0.75, 0.1875, 0.75, 0.1875, 0.5, 0.25, 0.5, 0.25, 0.625, 0.1875, 0.625, 0.3125, 0.5, 0.375, 0.5, 0.375, 0.625, 0.3125, 0.625, 0.375, 0.9375, 0.5, 0.9375, 0.5, 1.0, 0.375, 1.0, 0.375, 0.8125, 0.5, 0.8125, 0.5, 0.875, 0.375, 0.875, 0.5625, 0.8125, 0.625, 0.8125, 0.625, 0.875, 0.5625, 0.875, 0.375, 0.6875, 0.5, 0.6875, 0.5, 0.75, 0.375, 0.75, 0.375, 0.5, 0.5, 0.5, 0.5, 0.625, 0.375, 0.625, 0.5625, 0.5, 0.625, 0.5, 0.625, 0.625, 0.5625, 0.625, 0.375, 0.4375, 0.5, 0.4375, 0.5, 0.5, 0.375, 0.5, 0.375, 0.3125, 0.5, 0.3125, 0.5, 0.375, 0.375, 0.375, 0.5625, 0.3125, 0.625, 0.3125, 0.625, 0.375, 0.5625, 0.375, 0.375, 0.125, 0.5, 0.125, 0.5, 0.25, 0.375, 0.25, 0.375, 0.0625, 0.5, 0.0625, 0.5, 0.125, 0.375, 0.125, 0.5625, 0.0625, 0.625, 0.0625, 0.625, 0.125, 0.5625, 0.125, 0.375, 0.375, 0.5, 0.375, 0.5, 0.4375, 0.375, 0.4375, 0.5625, 0.75, 0.625, 0.75, 0.625, 0.8125, 0.5625, 0.8125, 0.375, 0.75, 0.5, 0.75, 0.5, 0.8125, 0.375, 0.8125, 0.25, 0.5, 0.3125, 0.5, 0.3125, 0.625, 0.25, 0.625, 0.625, 0.5, 0.6875, 0.5, 0.6875, 0.625, 0.625, 0.625, 0.625, 0.6875, 0.6875, 0.6875, 0.6875, 0.75, 0.625, 0.75, 0.25, 0.6875, 0.3125, 0.6875, 0.3125, 0.75, 0.25, 0.75, 0.5625, 0.375, 0.625, 0.375, 0.625, 0.4375, 0.5625, 0.4375, 0.5625, 0.25, 0.625, 0.25, 0.625, 0.3125, 0.5625, 0.3125, 0.375, 0.25, 0.5, 0.25, 0.5, 0.3125, 0.375, 0.3125, 0.375, 0.875, 0.5, 0.875, 0.5, 0.9375, 0.375, 0.9375, 0.125, 0.5, 0.1875, 0.5, 0.1875, 0.625, 0.125, 0.625, 0.125, 0.6875, 0.1875, 0.6875, 0.1875, 0.75, 0.125, 0.75, 0.75, 0.5, 0.8125, 0.5, 0.8125, 0.625, 0.75, 0.625, 0.75, 0.6875, 0.8125, 0.6875, 0.8125, 0.75, 0.75, 0.75, 0.5625, 0.875, 0.625, 0.875, 0.625, 0.9375, 0.5625, 0.9375, 0.75, 0.625, 0.8125, 0.625, 0.8125, 0.6875, 0.75, 0.6875, 0.125, 0.625, 0.1875, 0.625, 0.1875, 0.6875, 0.125, 0.6875, 0.25, 0.625, 0.3125, 0.625, 0.3125, 0.6875, 0.25, 0.6875, 0.625, 0.625, 0.6875, 0.625, 0.6875, 0.6875, 0.625, 0.6875, 0.5625, 0.0, 0.625, 0.0, 0.625, 0.0625, 0.5625, 0.0625, 0.375, 0.0, 0.5, 0.0, 0.5, 0.0625, 0.375, 0.0625, 0.375, 0.625, 0.5, 0.625, 0.5, 0.6875, 0.375, 0.6875, 0.1875, 0.625, 0.25, 0.625, 0.25, 0.6875, 0.1875, 0.6875, 0.6875, 0.625, 0.75, 0.625, 0.75, 0.6875, 0.6875, 0.6875, 0.8125, 0.625, 0.875, 0.625, 0.875, 0.6875, 0.8125, 0.6875, 0.3125, 0.625, 0.375, 0.625, 0.375, 0.6875, 0.3125, 0.6875, 0.5625, 0.625, 0.625, 0.625, 0.625, 0.6875, 0.5625, 0.6875, 0.5, 0.625, 0.5625, 0.625, 0.5625, 0.6875, 0.5, 0.6875, 0.5, 0.0, 0.5625, 0.0, 0.5625, 0.0625, 0.5, 0.0625, 0.5, 0.875, 0.5625, 0.875, 0.5625, 0.9375, 0.5, 0.9375, 0.5, 0.25, 0.5625, 0.25, 0.5625, 0.3125, 0.5, 0.3125, 0.5, 0.375, 0.5625, 0.375, 0.5625, 0.4375, 0.5, 0.4375, 0.5, 0.75, 0.5625, 0.75, 0.5625, 0.8125, 0.5, 0.8125, 0.5, 0.0625, 0.5625, 0.0625, 0.5625, 0.125, 0.5, 0.125, 0.5, 0.3125, 0.5625, 0.3125, 0.5625, 0.375, 0.5, 0.375, 0.5, 0.5, 0.5625, 0.5, 0.5625, 0.625, 0.5, 0.625, 0.5, 0.8125, 0.5625, 0.8125, 0.5625, 0.875, 0.5, 0.875, 0.5, 0.9375, 0.5625, 0.9375, 0.5625, 1.0, 0.5, 1.0, 0.5, 0.6875, 0.5625, 0.6875, 0.5625, 0.75, 0.5, 0.75, 0.5, 0.4375, 0.5625, 0.4375, 0.5625, 0.5, 0.5, 0.5, 0.5, 0.125, 0.5625, 0.125, 0.5625, 0.25, 0.5, 0.25, 0.5625, 0.125, 0.625, 0.125, 0.625, 0.25, 0.5625, 0.25, 0.5625, 0.4375, 0.625, 0.4375, 0.625, 0.5, 0.5625, 0.5, 0.5625, 0.6875, 0.625, 0.6875, 0.625, 0.75, 0.5625, 0.75, 0.5625, 0.9375, 0.625, 0.9375, 0.625, 1.0, 0.5625, 1.0, 0.3125, 0.6875, 0.375, 0.6875, 0.375, 0.75, 0.3125, 0.75, 0.8125, 0.6875, 0.875, 0.6875, 0.875, 0.75, 0.8125, 0.75, 0.6875, 0.6875, 0.75, 0.6875, 0.75, 0.75, 0.6875, 0.75, 0.6875, 0.5, 0.75, 0.5, 0.75, 0.625, 0.6875, 0.625, 0.8125, 0.5, 0.875, 0.5, 0.875, 0.625, 0.8125, 0.625, 0.1875, 0.6875, 0.25, 0.6875, 0.25, 0.75, 0.1875, 0.75, 0.1875, 0.5, 0.25, 0.5, 0.25, 0.625, 0.1875, 0.625, 0.3125, 0.5, 0.375, 0.5, 0.375, 0.625, 0.3125, 0.625, 0.375, 0.9375, 0.5, 0.9375, 0.5, 1.0, 0.375, 1.0, 0.375, 0.8125, 0.5, 0.8125, 0.5, 0.875, 0.375, 0.875, 0.5625, 0.8125, 0.625, 0.8125, 0.625, 0.875, 0.5625, 0.875, 0.375, 0.6875, 0.5, 0.6875, 0.5, 0.75, 0.375, 0.75, 0.375, 0.5, 0.5, 0.5, 0.5, 0.625, 0.375, 0.625, 0.5625, 0.5, 0.625, 0.5, 0.625, 0.625, 0.5625, 0.625, 0.375, 0.4375, 0.5, 0.4375, 0.5, 0.5, 0.375, 0.5, 0.375, 0.3125, 0.5, 0.3125, 0.5, 0.375, 0.375, 0.375, 0.5625, 0.3125, 0.625, 0.3125, 0.625, 0.375, 0.5625, 0.375, 0.375, 0.125, 0.5, 0.125, 0.5, 0.25, 0.375, 0.25, 0.375, 0.0625, 0.5, 0.0625, 0.5, 0.125, 0.375, 0.125, 0.5625, 0.0625, 0.625, 0.0625, 0.625, 0.125, 0.5625, 0.125, 0.375, 0.375, 0.5, 0.375, 0.5, 0.4375, 0.375, 0.4375, 0.5625, 0.75, 0.625, 0.75, 0.625, 0.8125, 0.5625, 0.8125, 0.375, 0.75, 0.5, 0.75, 0.5, 0.8125, 0.375, 0.8125, 0.25, 0.5, 0.3125, 0.5, 0.3125, 0.625, 0.25, 0.625, 0.625, 0.5, 0.6875, 0.5, 0.6875, 0.625, 0.625, 0.625, 0.625, 0.6875, 0.6875, 0.6875, 0.6875, 0.75, 0.625, 0.75, 0.25, 0.6875, 0.3125, 0.6875, 0.3125, 0.75, 0.25, 0.75, 0.5625, 0.375, 0.625, 0.375, 0.625, 0.4375, 0.5625, 0.4375, 0.5625, 0.25, 0.625, 0.25, 0.625, 0.3125, 0.5625, 0.3125, 0.375, 0.25, 0.5, 0.25, 0.5, 0.3125, 0.375, 0.3125, 0.375, 0.875, 0.5, 0.875, 0.5, 0.9375, 0.375, 0.9375, 0.125, 0.5, 0.1875, 0.5, 0.1875, 0.625, 0.125, 0.625, 0.125, 0.6875, 0.1875, 0.6875, 0.1875, 0.75, 0.125, 0.75, 0.75, 0.5, 0.8125, 0.5, 0.8125, 0.625, 0.75, 0.625, 0.75, 0.6875, 0.8125, 0.6875, 0.8125, 0.75, 0.75, 0.75, 0.5625, 0.875, 0.625, 0.875, 0.625, 0.9375, 0.5625, 0.9375, 0.75, 0.625, 0.8125, 0.625, 0.8125, 0.6875, 0.75, 0.6875, 0.125, 0.625, 0.1875, 0.625, 0.1875, 0.6875, 0.125, 0.6875, 0.25, 0.625, 0.3125, 0.625, 0.3125, 0.6875, 0.25, 0.6875, 0.625, 0.625, 0.6875, 0.625, 0.6875, 0.6875, 0.625, 0.6875, 0.5625, 0.0, 0.625, 0.0, 0.625, 0.0625, 0.5625, 0.0625, 0.375, 0.0, 0.5, 0.0, 0.5, 0.0625, 0.375, 0.0625, 0.375, 0.625, 0.5, 0.625, 0.5, 0.6875, 0.375, 0.6875, 0.1875, 0.625, 0.25, 0.625, 0.25, 0.6875, 0.1875, 0.6875, 0.6875, 0.625, 0.75, 0.625, 0.75, 0.6875, 0.6875, 0.6875, 0.8125, 0.625, 0.875, 0.625, 0.875, 0.6875, 0.8125, 0.6875, 0.3125, 0.625, 0.375, 0.625, 0.375, 0.6875, 0.3125, 0.6875, 0.5625, 0.625, 0.625, 0.625, 0.625, 0.6875, 0.5625, 0.6875, 0.5, 0.625, 0.5625, 0.625, 0.5625, 0.6875, 0.5, 0.6875, 0.5, 0.0, 0.5625, 0.0, 0.5625, 0.0625, 0.5, 0.0625, 0.5, 0.875, 0.5625, 0.875, 0.5625, 0.9375, 0.5, 0.9375, 0.5, 0.25, 0.5625, 0.25, 0.5625, 0.3125, 0.5, 0.3125, 0.5, 0.375, 0.5625, 0.375, 0.5625, 0.4375, 0.5, 0.4375, 0.5, 0.75, 0.5625, 0.75, 0.5625, 0.8125, 0.5, 0.8125, 0.5, 0.0625, 0.5625, 0.0625, 0.5625, 0.125, 0.5, 0.125, 0.5, 0.3125, 0.5625, 0.3125, 0.5625, 0.375, 0.5, 0.375, 0.5, 0.5, 0.5625, 0.5, 0.5625, 0.625, 0.5, 0.625, 0.5, 0.8125, 0.5625, 0.8125, 0.5625, 0.875, 0.5, 0.875, 0.5, 0.9375, 0.5625, 0.9375, 0.5625, 1.0, 0.5, 1.0, 0.5, 0.6875, 0.5625, 0.6875, 0.5625, 0.75, 0.5, 0.75, 0.5, 0.4375, 0.5625, 0.4375, 0.5625, 0.5, 0.5, 0.5, 0.5, 0.125, 0.5625, 0.125, 0.5625, 0.25, 0.5, 0.25, 0.5625, 0.125, 0.625, 0.125, 0.625, 0.25, 0.5625, 0.25, 0.5625, 0.375, 0.625, 0.375, 0.625, 0.5, 0.5625, 0.5, 0.5625, 0.625, 0.625, 0.625, 0.625, 0.75, 0.5625, 0.75, 0.5625, 0.75, 0.625, 0.75, 0.625, 0.75, 0.5625, 0.75, 0.25, 0.625, 0.375, 0.625, 0.375, 0.75, 0.25, 0.75, 0.75, 0.625, 0.875, 0.625, 0.875, 0.75, 0.75, 0.75, 0.625, 0.625, 0.75, 0.625, 0.75, 0.75, 0.625, 0.75, 0.625, 0.5, 0.75, 0.5, 0.75, 0.625, 0.625, 0.625, 0.75, 0.5, 0.875, 0.5, 0.875, 0.625, 0.75, 0.625, 0.125, 0.625, 0.25, 0.625, 0.25, 0.75, 0.125, 0.75, 0.125, 0.5, 0.25, 0.5, 0.25, 0.625, 0.125, 0.625, 0.25, 0.5, 0.375, 0.5, 0.375, 0.625, 0.25, 0.625, 0.5625, 0.0, 0.5, 0.0, 0.5, 0.0, 0.5625, 0.0, 0.625, 0.75, 0.75, 0.75, 0.75, 0.75, 0.625, 0.75, 0.375, 0.75, 0.5, 0.75, 0.5, 0.75, 0.375, 0.75, 0.375, 0.625, 0.5, 0.625, 0.5, 0.75, 0.375, 0.75, 0.375, 0.5, 0.5, 0.5, 0.5, 0.625, 0.375, 0.625, 0.5625, 0.5, 0.625, 0.5, 0.625, 0.625, 0.5625, 0.625, 0.375, 0.375, 0.5, 0.375, 0.5, 0.5, 0.375, 0.5, 0.375, 0.25, 0.5, 0.25, 0.5, 0.375, 0.375, 0.375, 0.5625, 0.25, 0.625, 0.25, 0.625, 0.375, 0.5625, 0.375, 0.375, 0.125, 0.5, 0.125, 0.5, 0.25, 0.375, 0.25, 0.375, 0.0, 0.5, 0.0, 0.5, 0.125, 0.375, 0.125, 0.5625, 0.0, 0.625, 0.0, 0.625, 0.125, 0.5625, 0.125, 0.5625, 0.875, 0.625, 0.875, 0.625, 1.0, 0.5625, 1.0, 0.375, 0.875, 0.5, 0.875, 0.5, 1.0, 0.375, 1.0, 0.375, 0.75, 0.5, 0.75, 0.5, 0.875, 0.375, 0.875, 0.5625, 0.75, 0.625, 0.75, 0.625, 0.875, 0.5625, 0.875, 0.25, 0.75, 0.375, 0.75, 0.375, 0.75, 0.25, 0.75, 0.5, 0.0, 0.375, 0.0, 0.375, 0.0, 0.5, 0.0, 0.125, 0.75, 0.25, 0.75, 0.25, 0.75, 0.125, 0.75, 0.75, 0.75, 0.875, 0.75, 0.875, 0.75, 0.75, 0.75, 0.75, 0.75, 0.875, 0.75, 0.875, 0.75, 0.75, 0.75, 0.125, 0.75, 0.25, 0.75, 0.25, 0.75, 0.125, 0.75, 0.5, 0.0, 0.375, 0.0, 0.375, 0.0, 0.5, 0.0, 0.25, 0.75, 0.375, 0.75, 0.375, 0.75, 0.25, 0.75, 0.375, 0.75, 0.5, 0.75, 0.5, 0.75, 0.375, 0.75, 0.625, 0.75, 0.75, 0.75, 0.75, 0.75, 0.625, 0.75, 0.5625, 0.0, 0.5, 0.0, 0.5, 0.0, 0.5625, 0.0, 0.5625, 0.75, 0.625, 0.75, 0.625, 0.75, 0.5625, 0.75, 0.5, 0.75, 0.5625, 0.75, 0.5625, 0.75, 0.5, 0.75, 0.625, 0.0, 0.5625, 0.0, 0.5625, 0.0, 0.625, 0.0, 0.5, 0.75, 0.5625, 0.75, 0.5625, 0.875, 0.5, 0.875, 0.5, 0.875, 0.5625, 0.875, 0.5625, 1.0, 0.5, 1.0, 0.5, 0.0, 0.5625, 0.0, 0.5625, 0.125, 0.5, 0.125, 0.5, 0.25, 0.5625, 0.25, 0.5625, 0.375, 0.5, 0.375, 0.5, 0.5, 0.5625, 0.5, 0.5625, 0.625, 0.5, 0.625, 0.625, 0.0, 0.5625, 0.0, 0.5625, 0.0, 0.625, 0.0, 0.5, 0.75, 0.5625, 0.75, 0.5625, 0.75, 0.5, 0.75, 0.5, 0.625, 0.5625, 0.625, 0.5625, 0.75, 0.5, 0.75, 0.5, 0.375, 0.5625, 0.375, 0.5625, 0.5, 0.5, 0.5, 0.5, 0.125, 0.5625, 0.125, 0.5625, 0.25, 0.5, 0.25, 0.5, 0.75, 0.5625, 0.75, 0.5625, 0.75, 0.5, 0.75, 0.625, 0.0, 0.5625, 0.0, 0.5625, 0.0, 0.625, 0.0, 0.75, 0.75, 0.875, 0.75, 0.875, 0.75, 0.75, 0.75, 0.125, 0.75, 0.25, 0.75, 0.25, 0.75, 0.125, 0.75, 0.5, 0.0, 0.375, 0.0, 0.375, 0.0, 0.5, 0.0, 0.25, 0.75, 0.375, 0.75, 0.375, 0.75, 0.25, 0.75, 0.375, 0.75, 0.5, 0.75, 0.5, 0.75, 0.375, 0.75, 0.625, 0.75, 0.75, 0.75, 0.75, 0.75, 0.625, 0.75, 0.5625, 0.0, 0.5, 0.0, 0.5, 0.0, 0.5625, 0.0, 0.5625, 0.75, 0.625, 0.75, 0.625, 0.75, 0.5625, 0.75, 0.625, 0.0, 0.5625, 0.0, 0.5625, 0.0, 0.625, 0.0, 0.5, 0.75, 0.5625, 0.75, 0.5625, 0.75, 0.5, 0.75, 0.5625, 0.75, 0.625, 0.75, 0.625, 0.75, 0.5625, 0.75, 0.5625, 0.0, 0.5, 0.0, 0.5, 0.0, 0.5625, 0.0, 0.625, 0.75, 0.75, 0.75, 0.75, 0.75, 0.625, 0.75, 0.375, 0.75, 0.5, 0.75, 0.5, 0.75, 0.375, 0.75, 0.25, 0.75, 0.375, 0.75, 0.375, 0.75, 0.25, 0.75, 0.5, 0.0, 0.375, 0.0, 0.375, 0.0, 0.5, 0.0, 0.125, 0.75, 0.25, 0.75, 0.25, 0.75, 0.125, 0.75, 0.75, 0.75, 0.875, 0.75, 0.875, 0.75, 0.75, 0.75, 0.5, 0.125, 0.625, 0.125, 0.625, 0.25, 0.5, 0.25, 0.5, 0.375, 0.625, 0.375, 0.625, 0.5, 0.5, 0.5, 0.5, 0.625, 0.625, 0.625, 0.625, 0.75, 0.5, 0.75, 0.5, 0.875, 0.625, 0.875, 0.625, 1.0, 0.5, 1.0, 0.25, 0.625, 0.375, 0.625, 0.375, 0.75, 0.25, 0.75, 0.75, 0.625, 0.875, 0.625, 0.875, 0.75, 0.75, 0.75, 0.625, 0.625, 0.75, 0.625, 0.75, 0.75, 0.625, 0.75, 0.625, 0.5, 0.75, 0.5, 0.75, 0.625, 0.625, 0.625, 0.75, 0.5, 0.875, 0.5, 0.875, 0.625, 0.75, 0.625, 0.125, 0.625, 0.25, 0.625, 0.25, 0.75, 0.125, 0.75, 0.125, 0.5, 0.25, 0.5, 0.25, 0.625, 0.125, 0.625, 0.25, 0.5, 0.375, 0.5, 0.375, 0.625, 0.25, 0.625, 0.375, 0.875, 0.5, 0.875, 0.5, 1.0, 0.375, 1.0, 0.375, 0.75, 0.5, 0.75, 0.5, 0.875, 0.375, 0.875, 0.5, 0.75, 0.625, 0.75, 0.625, 0.875, 0.5, 0.875, 0.375, 0.625, 0.5, 0.625, 0.5, 0.75, 0.375, 0.75, 0.375, 0.5, 0.5, 0.5, 0.5, 0.625, 0.375, 0.625, 0.5, 0.5, 0.625, 0.5, 0.625, 0.625, 0.5, 0.625, 0.375, 0.375, 0.5, 0.375, 0.5, 0.5, 0.375, 0.5, 0.375, 0.25, 0.5, 0.25, 0.5, 0.375, 0.375, 0.375, 0.5, 0.25, 0.625, 0.25, 0.625, 0.375, 0.5, 0.375, 0.375, 0.125, 0.5, 0.125, 0.5, 0.25, 0.375, 0.25, 0.375, 0.0, 0.5, 0.0, 0.5, 0.125, 0.375, 0.125, 0.5, 0.0, 0.625, 0.0, 0.625, 0.125, 0.5, 0.125, 0.5, 0.125, 0.625, 0.125, 0.625, 0.25, 0.5, 0.25, 0.5, 0.375, 0.625, 0.375, 0.625, 0.5, 0.5, 0.5, 0.5, 0.625, 0.625, 0.625, 0.625, 0.75, 0.5, 0.75, 0.5, 0.875, 0.625, 0.875, 0.625, 1.0, 0.5, 1.0, 0.25, 0.625, 0.375, 0.625, 0.375, 0.75, 0.25, 0.75, 0.75, 0.625, 0.875, 0.625, 0.875, 0.75, 0.75, 0.75, 0.625, 0.625, 0.75, 0.625, 0.75, 0.75, 0.625, 0.75, 0.625, 0.5, 0.75, 0.5, 0.75, 0.625, 0.625, 0.625, 0.75, 0.5, 0.875, 0.5, 0.875, 0.625, 0.75, 0.625, 0.125, 0.625, 0.25, 0.625, 0.25, 0.75, 0.125, 0.75, 0.125, 0.5, 0.25, 0.5, 0.25, 0.625, 0.125, 0.625, 0.25, 0.5, 0.375, 0.5, 0.375, 0.625, 0.25, 0.625, 0.375, 0.875, 0.5, 0.875, 0.5, 1.0, 0.375, 1.0, 0.375, 0.75, 0.5, 0.75, 0.5, 0.875, 0.375, 0.875, 0.5, 0.75, 0.625, 0.75, 0.625, 0.875, 0.5, 0.875, 0.375, 0.625, 0.5, 0.625, 0.5, 0.75, 0.375, 0.75, 0.375, 0.5, 0.5, 0.5, 0.5, 0.625, 0.375, 0.625, 0.5, 0.5, 0.625, 0.5, 0.625, 0.625, 0.5, 0.625, 0.375, 0.375, 0.5, 0.375, 0.5, 0.5, 0.375, 0.5, 0.375, 0.25, 0.5, 0.25, 0.5, 0.375, 0.375, 0.375, 0.5, 0.25, 0.625, 0.25, 0.625, 0.375, 0.5, 0.375, 0.375, 0.125, 0.5, 0.125, 0.5, 0.25, 0.375, 0.25, 0.375, 0.0, 0.5, 0.0, 0.5, 0.125, 0.375, 0.125, 0.5, 0.0, 0.625, 0.0, 0.625, 0.125, 0.5, 0.125, 0.5625, 0.125, 0.625, 0.125, 0.625, 0.25, 0.5625, 0.25, 0.5625, 0.375, 0.625, 0.375, 0.625, 0.5, 0.5625, 0.5, 0.5625, 0.625, 0.625, 0.625, 0.625, 0.75, 0.5625, 0.75, 0.5625, 0.75, 0.625, 0.75, 0.625, 0.75, 0.5625, 0.75, 0.25, 0.625, 0.375, 0.625, 0.375, 0.75, 0.25, 0.75, 0.75, 0.625, 0.875, 0.625, 0.875, 0.75, 0.75, 0.75, 0.625, 0.625, 0.75, 0.625, 0.75, 0.75, 0.625, 0.75, 0.625, 0.5, 0.75, 0.5, 0.75, 0.625, 0.625, 0.625, 0.75, 0.5, 0.875, 0.5, 0.875, 0.625, 0.75, 0.625, 0.125, 0.625, 0.25, 0.625, 0.25, 0.75, 0.125, 0.75, 0.125, 0.5, 0.25, 0.5, 0.25, 0.625, 0.125, 0.625, 0.25, 0.5, 0.375, 0.5, 0.375, 0.625, 0.25, 0.625, 0.5625, 0.0, 0.5, 0.0, 0.5, 0.0, 0.5625, 0.0, 0.625, 0.75, 0.75, 0.75, 0.75, 0.75, 0.625, 0.75, 0.375, 0.75, 0.5, 0.75, 0.5, 0.75, 0.375, 0.75, 0.375, 0.625, 0.5, 0.625, 0.5, 0.75, 0.375, 0.75, 0.375, 0.5, 0.5, 0.5, 0.5, 0.625, 0.375, 0.625, 0.5625, 0.5, 0.625, 0.5, 0.625, 0.625, 0.5625, 0.625, 0.375, 0.375, 0.5, 0.375, 0.5, 0.5, 0.375, 0.5, 0.375, 0.25, 0.5, 0.25, 0.5, 0.375, 0.375, 0.375, 0.5625, 0.25, 0.625, 0.25, 0.625, 0.375, 0.5625, 0.375, 0.375, 0.125, 0.5, 0.125, 0.5, 0.25, 0.375, 0.25, 0.375, 0.0, 0.5, 0.0, 0.5, 0.125, 0.375, 0.125, 0.5625, 0.0, 0.625, 0.0, 0.625, 0.125, 0.5625, 0.125, 0.5625, 0.875, 0.625, 0.875, 0.625, 1.0, 0.5625, 1.0, 0.375, 0.875, 0.5, 0.875, 0.5, 1.0, 0.375, 1.0, 0.375, 0.75, 0.5, 0.75, 0.5, 0.875, 0.375, 0.875, 0.5625, 0.75, 0.625, 0.75, 0.625, 0.875, 0.5625, 0.875, 0.25, 0.75, 0.375, 0.75, 0.375, 0.75, 0.25, 0.75, 0.5, 0.0, 0.375, 0.0, 0.375, 0.0, 0.5, 0.0, 0.125, 0.75, 0.25, 0.75, 0.25, 0.75, 0.125, 0.75, 0.75, 0.75, 0.875, 0.75, 0.875, 0.75, 0.75, 0.75, 0.75, 0.75, 0.875, 0.75, 0.875, 0.75, 0.75, 0.75, 0.125, 0.75, 0.25, 0.75, 0.25, 0.75, 0.125, 0.75, 0.5, 0.0, 0.375, 0.0, 0.375, 0.0, 0.5, 0.0, 0.25, 0.75, 0.375, 0.75, 0.375, 0.75, 0.25, 0.75, 0.375, 0.75, 0.5, 0.75, 0.5, 0.75, 0.375, 0.75, 0.625, 0.75, 0.75, 0.75, 0.75, 0.75, 0.625, 0.75, 0.5625, 0.0, 0.5, 0.0, 0.5, 0.0, 0.5625, 0.0, 0.5625, 0.75, 0.625, 0.75, 0.625, 0.75, 0.5625, 0.75, 0.5, 0.75, 0.5625, 0.75, 0.5625, 0.75, 0.5, 0.75, 0.625, 0.0, 0.5625, 0.0, 0.5625, 0.0, 0.625, 0.0, 0.5, 0.75, 0.5625, 0.75, 0.5625, 0.875, 0.5, 0.875, 0.5, 0.875, 0.5625, 0.875, 0.5625, 1.0, 0.5, 1.0, 0.5, 0.0, 0.5625, 0.0, 0.5625, 0.125, 0.5, 0.125, 0.5, 0.25, 0.5625, 0.25, 0.5625, 0.375, 0.5, 0.375, 0.5, 0.5, 0.5625, 0.5, 0.5625, 0.625, 0.5, 0.625, 0.625, 0.0, 0.5625, 0.0, 0.5625, 0.0, 0.625, 0.0, 0.5, 0.75, 0.5625, 0.75, 0.5625, 0.75, 0.5, 0.75, 0.5, 0.625, 0.5625, 0.625, 0.5625, 0.75, 0.5, 0.75, 0.5, 0.375, 0.5625, 0.375, 0.5625, 0.5, 0.5, 0.5, 0.5, 0.125, 0.5625, 0.125, 0.5625, 0.25, 0.5, 0.25, 0.5, 0.75, 0.5625, 0.75, 0.5625, 0.75, 0.5, 0.75, 0.625, 0.0, 0.5625, 0.0, 0.5625, 0.0, 0.625, 0.0, 0.75, 0.75, 0.875, 0.75, 0.875, 0.75, 0.75, 0.75, 0.125, 0.75, 0.25, 0.75, 0.25, 0.75, 0.125, 0.75, 0.5, 0.0, 0.375, 0.0, 0.375, 0.0, 0.5, 0.0, 0.25, 0.75, 0.375, 0.75, 0.375, 0.75, 0.25, 0.75, 0.375, 0.75, 0.5, 0.75, 0.5, 0.75, 0.375, 0.75, 0.625, 0.75, 0.75, 0.75, 0.75, 0.75, 0.625, 0.75, 0.5625, 0.0, 0.5, 0.0, 0.5, 0.0, 0.5625, 0.0, 0.5625, 0.75, 0.625, 0.75, 0.625, 0.75, 0.5625, 0.75, 0.625, 0.0, 0.5625, 0.0, 0.5625, 0.0, 0.625, 0.0, 0.5, 0.75, 0.5625, 0.75, 0.5625, 0.75, 0.5, 0.75, 0.5625, 0.75, 0.625, 0.75, 0.625, 0.75, 0.5625, 0.75, 0.5625, 0.0, 0.5, 0.0, 0.5, 0.0, 0.5625, 0.0, 0.625, 0.75, 0.75, 0.75, 0.75, 0.75, 0.625, 0.75, 0.375, 0.75, 0.5, 0.75, 0.5, 0.75, 0.375, 0.75, 0.25, 0.75, 0.375, 0.75, 0.375, 0.75, 0.25, 0.75, 0.5, 0.0, 0.375, 0.0, 0.375, 0.0, 0.5, 0.0, 0.125, 0.75, 0.25, 0.75, 0.25, 0.75, 0.125, 0.75, 0.75, 0.75, 0.875, 0.75, 0.875, 0.75, 0.75, 0.75, 0.5, 0.125, 0.625, 0.125, 0.625, 0.25, 0.5, 0.25, 0.5, 0.375, 0.625, 0.375, 0.625, 0.5, 0.5, 0.5, 0.5, 0.625, 0.625, 0.625, 0.625, 0.75, 0.5, 0.75, 0.5, 0.875, 0.625, 0.875, 0.625, 1.0, 0.5, 1.0, 0.25, 0.625, 0.375, 0.625, 0.375, 0.75, 0.25, 0.75, 0.75, 0.625, 0.875, 0.625, 0.875, 0.75, 0.75, 0.75, 0.625, 0.625, 0.75, 0.625, 0.75, 0.75, 0.625, 0.75, 0.625, 0.5, 0.75, 0.5, 0.75, 0.625, 0.625, 0.625, 0.75, 0.5, 0.875, 0.5, 0.875, 0.625, 0.75, 0.625, 0.125, 0.625, 0.25, 0.625, 0.25, 0.75, 0.125, 0.75, 0.125, 0.5, 0.25, 0.5, 0.25, 0.625, 0.125, 0.625, 0.25, 0.5, 0.375, 0.5, 0.375, 0.625, 0.25, 0.625, 0.375, 0.875, 0.5, 0.875, 0.5, 1.0, 0.375, 1.0, 0.375, 0.75, 0.5, 0.75, 0.5, 0.875, 0.375, 0.875, 0.5, 0.75, 0.625, 0.75, 0.625, 0.875, 0.5, 0.875, 0.375, 0.625, 0.5, 0.625, 0.5, 0.75, 0.375, 0.75, 0.375, 0.5, 0.5, 0.5, 0.5, 0.625, 0.375, 0.625, 0.5, 0.5, 0.625, 0.5, 0.625, 0.625, 0.5, 0.625, 0.375, 0.375, 0.5, 0.375, 0.5, 0.5, 0.375, 0.5, 0.375, 0.25, 0.5, 0.25, 0.5, 0.375, 0.375, 0.375, 0.5, 0.25, 0.625, 0.25, 0.625, 0.375, 0.5, 0.375, 0.375, 0.125, 0.5, 0.125, 0.5, 0.25, 0.375, 0.25, 0.375, 0.0, 0.5, 0.0, 0.5, 0.125, 0.375, 0.125, 0.5, 0.0, 0.625, 0.0, 0.625, 0.125, 0.5, 0.125, 0.5625, 0.125, 0.625, 0.125, 0.625, 0.25, 0.5625, 0.25, 0.5625, 0.4375, 0.625, 0.4375, 0.625, 0.5, 0.5625, 0.5, 0.5625, 0.6875, 0.625, 0.6875, 0.625, 0.75, 0.5625, 0.75, 0.5625, 0.9375, 0.625, 0.9375, 0.625, 1.0, 0.5625, 1.0, 0.3125, 0.6875, 0.375, 0.6875, 0.375, 0.75, 0.3125, 0.75, 0.8125, 0.6875, 0.875, 0.6875, 0.875, 0.75, 0.8125, 0.75, 0.6875, 0.6875, 0.75, 0.6875, 0.75, 0.75, 0.6875, 0.75, 0.75, 0.6875, 0.6875, 0.6875, 0.6875, 0.6875, 0.75, 0.6875, 0.8125, 0.5, 0.875, 0.5, 0.875, 0.625, 0.8125, 0.625, 0.1875, 0.6875, 0.25, 0.6875, 0.25, 0.75, 0.1875, 0.75, 0.1875, 0.5, 0.25, 0.5, 0.25, 0.625, 0.1875, 0.625, 0.3125, 0.5, 0.375, 0.5, 0.375, 0.625, 0.3125, 0.625, 0.375, 0.9375, 0.5, 0.9375, 0.5, 1.0, 0.375, 1.0, 0.375, 0.8125, 0.5, 0.8125, 0.5, 0.875, 0.375, 0.875, 0.5625, 0.8125, 0.625, 0.8125, 0.625, 0.875, 0.5625, 0.875, 0.375, 0.6875, 0.5, 0.6875, 0.5, 0.75, 0.375, 0.75, 0.375, 0.5, 0.5, 0.5, 0.5, 0.625, 0.375, 0.625, 0.5625, 0.5, 0.625, 0.5, 0.625, 0.625, 0.5625, 0.625, 0.375, 0.4375, 0.5, 0.4375, 0.5, 0.5, 0.375, 0.5, 0.375, 0.3125, 0.5, 0.3125, 0.5, 0.375, 0.375, 0.375, 0.5625, 0.3125, 0.625, 0.3125, 0.625, 0.375, 0.5625, 0.375, 0.375, 0.125, 0.5, 0.125, 0.5, 0.25, 0.375, 0.25, 0.375, 0.0625, 0.5, 0.0625, 0.5, 0.125, 0.375, 0.125, 0.5625, 0.0625, 0.625, 0.0625, 0.625, 0.125, 0.5625, 0.125, 0.375, 0.375, 0.5, 0.375, 0.5, 0.4375, 0.375, 0.4375, 0.5625, 0.75, 0.625, 0.75, 0.625, 0.8125, 0.5625, 0.8125, 0.375, 0.75, 0.5, 0.75, 0.5, 0.8125, 0.375, 0.8125, 0.25, 0.5, 0.3125, 0.5, 0.3125, 0.625, 0.25, 0.625, 0.625, 0.5, 0.6875, 0.5, 0.6875, 0.625, 0.625, 0.625, 0.625, 0.6875, 0.6875, 0.6875, 0.6875, 0.75, 0.625, 0.75, 0.25, 0.6875, 0.3125, 0.6875, 0.3125, 0.75, 0.25, 0.75, 0.5625, 0.375, 0.625, 0.375, 0.625, 0.4375, 0.5625, 0.4375, 0.5625, 0.25, 0.625, 0.25, 0.625, 0.3125, 0.5625, 0.3125, 0.375, 0.25, 0.5, 0.25, 0.5, 0.3125, 0.375, 0.3125, 0.375, 0.875, 0.5, 0.875, 0.5, 0.9375, 0.375, 0.9375, 0.125, 0.5, 0.1875, 0.5, 0.1875, 0.625, 0.125, 0.625, 0.125, 0.6875, 0.1875, 0.6875, 0.1875, 0.75, 0.125, 0.75, 0.8125, 0.625, 0.8125, 0.6875, 0.8125, 0.6875, 0.8125, 0.625, 0.75, 0.6875, 0.8125, 0.6875, 0.8125, 0.75, 0.75, 0.75, 0.5625, 0.875, 0.625, 0.875, 0.625, 0.9375, 0.5625, 0.9375, 0.6875, 0.625, 0.6875, 0.5, 0.6875, 0.5, 0.6875, 0.625, 0.125, 0.625, 0.1875, 0.625, 0.1875, 0.6875, 0.125, 0.6875, 0.25, 0.625, 0.3125, 0.625, 0.3125, 0.6875, 0.25, 0.6875, 0.625, 0.625, 0.6875, 0.625, 0.6875, 0.6875, 0.625, 0.6875, 0.5625, 0.0, 0.625, 0.0, 0.625, 0.0625, 0.5625, 0.0625, 0.375, 0.0, 0.5, 0.0, 0.5, 0.0625, 0.375, 0.0625, 0.375, 0.625, 0.5, 0.625, 0.5, 0.6875, 0.375, 0.6875, 0.1875, 0.625, 0.25, 0.625, 0.25, 0.6875, 0.1875, 0.6875, 0.8125, 0.5, 0.8125, 0.625, 0.8125, 0.625, 0.8125, 0.5, 0.8125, 0.625, 0.875, 0.625, 0.875, 0.6875, 0.8125, 0.6875, 0.3125, 0.625, 0.375, 0.625, 0.375, 0.6875, 0.3125, 0.6875, 0.5625, 0.625, 0.625, 0.625, 0.625, 0.6875, 0.5625, 0.6875, 0.5, 0.625, 0.5625, 0.625, 0.5625, 0.6875, 0.5, 0.6875, 0.5, 0.0, 0.5625, 0.0, 0.5625, 0.0625, 0.5, 0.0625, 0.5, 0.875, 0.5625, 0.875, 0.5625, 0.9375, 0.5, 0.9375, 0.5, 0.25, 0.5625, 0.25, 0.5625, 0.3125, 0.5, 0.3125, 0.5, 0.375, 0.5625, 0.375, 0.5625, 0.4375, 0.5, 0.4375, 0.5, 0.75, 0.5625, 0.75, 0.5625, 0.8125, 0.5, 0.8125, 0.5, 0.0625, 0.5625, 0.0625, 0.5625, 0.125, 0.5, 0.125, 0.5, 0.3125, 0.5625, 0.3125, 0.5625, 0.375, 0.5, 0.375, 0.5, 0.5, 0.5625, 0.5, 0.5625, 0.625, 0.5, 0.625, 0.5, 0.8125, 0.5625, 0.8125, 0.5625, 0.875, 0.5, 0.875, 0.5, 0.9375, 0.5625, 0.9375, 0.5625, 1.0, 0.5, 1.0, 0.5, 0.6875, 0.5625, 0.6875, 0.5625, 0.75, 0.5, 0.75, 0.5, 0.4375, 0.5625, 0.4375, 0.5625, 0.5, 0.5, 0.5, 0.5, 0.125, 0.5625, 0.125, 0.5625, 0.25, 0.5, 0.25, 0.6875, 0.6875, 0.6875, 0.625, 0.6875, 0.625, 0.6875, 0.6875, 0.625, 0.4375, 0.625, 0.375, 0.625, 0.375, 0.625, 0.4375, 0.8125, 0.6875, 0.75, 0.6875, 0.75, 0.6875, 0.8125, 0.6875, 0.625, 0.375, 0.625, 0.3125, 0.625, 0.3125, 0.625, 0.375, 0.625, 0.4375, 0.625, 0.375, 0.625, 0.375, 0.625, 0.4375, 0.8125, 0.5, 0.8125, 0.625, 0.8125, 0.625, 0.8125, 0.5, 0.8125, 0.625, 0.8125, 0.6875, 0.8125, 0.6875, 0.8125, 0.625, 0.75, 0.6875, 0.6875, 0.6875, 0.6875, 0.6875, 0.75, 0.6875, 0.625, 0.375, 0.625, 0.3125, 0.625, 0.3125, 0.625, 0.375, 0.6875, 0.625, 0.6875, 0.5, 0.6875, 0.5, 0.6875, 0.625, 0.6875, 0.6875, 0.6875, 0.625, 0.6875, 0.625, 0.6875, 0.6875, 0.8125, 0.6875, 0.75, 0.6875, 0.75, 0.6875, 0.8125, 0.6875, 0.6875, 0.625, 0.6875, 0.5, 0.6875, 0.5, 0.6875, 0.625, 0.6875, 0.6875, 0.6875, 0.625, 0.6875, 0.625, 0.6875, 0.6875, 0.8125, 0.6875, 0.75, 0.6875, 0.75, 0.6875, 0.8125, 0.6875, 0.625, 0.4375, 0.625, 0.375, 0.625, 0.375, 0.625, 0.4375, 0.8125, 0.5, 0.8125, 0.625, 0.8125, 0.625, 0.8125, 0.5, 0.8125, 0.625, 0.8125, 0.6875, 0.8125, 0.6875, 0.8125, 0.625, 0.75, 0.6875, 0.6875, 0.6875, 0.6875, 0.6875, 0.75, 0.6875, 0.625, 0.375, 0.625, 0.3125, 0.625, 0.3125, 0.625, 0.375, 0.6875, 0.6875, 0.6875, 0.625, 0.6875, 0.5, 0.625, 0.375, 0.625, 0.3125, 0.8125, 0.625, 0.8125, 0.6875, 0.75, 0.6875])
me_cube_002.materials.append(mat_material_montain)
me_cube_002.use_remesh_fix_poles = True
me_cube_002.use_remesh_preserve_attributes = False
me_cube_002.update()
me_cube = bpy.data.meshes.new('Cube')
me_cube.from_pydata([(-1.0, -1.0, -1.0), (-1.0, -1.0, 1.0), (-1.0, 1.0, -1.0), (-1.0, 1.0, 1.0), (1.0, -1.0, -1.0), (1.0, -1.0, 1.0), (1.0, 1.0, -1.0), (1.0, 1.0, 1.0)], [], [(0, 1, 3, 2), (2, 3, 7, 6), (6, 7, 5, 4), (4, 5, 1, 0), (2, 6, 4, 0), (7, 3, 1, 5)])
_uv = me_cube.uv_layers.new(name='UVMap')
_uv.uv.foreach_set('vector', [0.375, 0.0, 0.625, 0.0, 0.625, 0.25, 0.375, 0.25, 0.375, 0.25, 0.625, 0.25, 0.625, 0.5, 0.375, 0.5, 0.375, 0.5, 0.625, 0.5, 0.625, 0.75, 0.375, 0.75, 0.375, 0.75, 0.625, 0.75, 0.625, 1.0, 0.375, 1.0, 0.125, 0.5, 0.375, 0.5, 0.375, 0.75, 0.125, 0.75, 0.625, 0.5, 0.875, 0.5, 0.875, 0.75, 0.625, 0.75])
me_cube.materials.append(mat_walls)
me_cube.use_remesh_fix_poles = True
me_cube.use_remesh_preserve_attributes = False
me_cube.update()
me_cube_001 = bpy.data.meshes.new('Cube.001')
me_cube_001.from_pydata([(-1.0, -1.0, -1.0), (-1.0, -1.0, 1.0), (-1.0, 1.0, -1.0), (-1.0, 1.0, 1.0), (1.0, -1.0, -1.0), (1.0, -1.0, 1.0), (1.0, 1.0, -1.0), (1.0, 1.0, 1.0)], [], [(0, 1, 3, 2), (2, 3, 7, 6), (6, 7, 5, 4), (4, 5, 1, 0), (2, 6, 4, 0), (7, 3, 1, 5)])
_uv = me_cube_001.uv_layers.new(name='UVMap')
_uv.uv.foreach_set('vector', [0.375, 0.0, 0.625, 0.0, 0.625, 0.25, 0.375, 0.25, 0.375, 0.25, 0.625, 0.25, 0.625, 0.5, 0.375, 0.5, 0.375, 0.5, 0.625, 0.5, 0.625, 0.75, 0.375, 0.75, 0.375, 0.75, 0.625, 0.75, 0.625, 1.0, 0.375, 1.0, 0.125, 0.5, 0.375, 0.5, 0.375, 0.75, 0.125, 0.75, 0.625, 0.5, 0.875, 0.5, 0.875, 0.75, 0.625, 0.75])
me_cube_001.materials.append(mat_walls)
me_cube_001.use_remesh_fix_poles = True
me_cube_001.use_remesh_preserve_attributes = False
me_cube_001.update()
me_cube_004 = bpy.data.meshes.new('Cube.004')
me_cube_004.from_pydata([(-1.0, -1.0, -1.0), (-1.0, -1.0, 1.0), (-1.0, 1.0, -1.0), (-1.0, 1.0, 1.0), (1.0, -1.0, -1.0), (1.0, -1.0, 1.0), (1.0, 1.0, -1.0), (1.0, 1.0, 1.0)], [], [(0, 1, 3, 2), (2, 3, 7, 6), (6, 7, 5, 4), (4, 5, 1, 0), (2, 6, 4, 0), (7, 3, 1, 5)])
_uv = me_cube_004.uv_layers.new(name='UVMap')
_uv.uv.foreach_set('vector', [0.375, 0.0, 0.625, 0.0, 0.625, 0.25, 0.375, 0.25, 0.375, 0.25, 0.625, 0.25, 0.625, 0.5, 0.375, 0.5, 0.375, 0.5, 0.625, 0.5, 0.625, 0.75, 0.375, 0.75, 0.375, 0.75, 0.625, 0.75, 0.625, 1.0, 0.375, 1.0, 0.125, 0.5, 0.375, 0.5, 0.375, 0.75, 0.125, 0.75, 0.625, 0.5, 0.875, 0.5, 0.875, 0.75, 0.625, 0.75])
me_cube_004.materials.append(mat_walls)
me_cube_004.use_remesh_fix_poles = True
me_cube_004.use_remesh_preserve_attributes = False
me_cube_004.update()
me_cube_003 = bpy.data.meshes.new('Cube.003')
me_cube_003.from_pydata([(-1.0, -1.0, -1.0), (-1.0, -1.0, 1.0), (-1.0, 1.0, -1.0), (-1.0, 1.0, 1.0), (1.0, -1.0, -1.0), (1.0, -1.0, 1.0), (1.0, 1.0, -1.0), (1.0, 1.0, 1.0)], [], [(0, 1, 3, 2), (2, 3, 7, 6), (6, 7, 5, 4), (4, 5, 1, 0), (2, 6, 4, 0), (7, 3, 1, 5)])
_uv = me_cube_003.uv_layers.new(name='UVMap')
_uv.uv.foreach_set('vector', [0.375, 0.0, 0.625, 0.0, 0.625, 0.25, 0.375, 0.25, 0.375, 0.25, 0.625, 0.25, 0.625, 0.5, 0.375, 0.5, 0.375, 0.5, 0.625, 0.5, 0.625, 0.75, 0.375, 0.75, 0.375, 0.75, 0.625, 0.75, 0.625, 1.0, 0.375, 1.0, 0.125, 0.5, 0.375, 0.5, 0.375, 0.75, 0.125, 0.75, 0.625, 0.5, 0.875, 0.5, 0.875, 0.75, 0.625, 0.75])
me_cube_003.materials.append(mat_walls)
me_cube_003.use_remesh_fix_poles = True
me_cube_003.use_remesh_preserve_attributes = False
me_cube_003.update()
me_cube_005 = bpy.data.meshes.new('Cube.005')
me_cube_005.from_pydata([(-1.0, -1.0, -1.0), (-1.0, -1.0, 1.0), (-1.0, 1.0, -1.0), (-1.0, 1.0, 1.0), (1.0, -1.0, -1.0), (1.0, -1.0, 1.0), (1.0, 1.0, -1.0), (1.0, 1.0, 1.0)], [], [(0, 1, 3, 2), (2, 3, 7, 6), (6, 7, 5, 4), (4, 5, 1, 0), (2, 6, 4, 0), (7, 3, 1, 5)])
_uv = me_cube_005.uv_layers.new(name='UVMap')
_uv.uv.foreach_set('vector', [0.375, 0.0, 0.625, 0.0, 0.625, 0.25, 0.375, 0.25, 0.375, 0.25, 0.625, 0.25, 0.625, 0.5, 0.375, 0.5, 0.375, 0.5, 0.625, 0.5, 0.625, 0.75, 0.375, 0.75, 0.375, 0.75, 0.625, 0.75, 0.625, 1.0, 0.375, 1.0, 0.125, 0.5, 0.375, 0.5, 0.375, 0.75, 0.125, 0.75, 0.625, 0.5, 0.875, 0.5, 0.875, 0.75, 0.625, 0.75])
me_cube_005.materials.append(mat_walls)
me_cube_005.use_remesh_fix_poles = True
me_cube_005.use_remesh_preserve_attributes = False
me_cube_005.update()
me_cube_006 = bpy.data.meshes.new('Cube.006')
me_cube_006.from_pydata([(-1.0, -1.0, -1.0), (-1.0, -1.0, 1.0), (-1.0, 1.0, -1.0), (-1.0, 1.0, 1.0), (1.0, -1.0, -1.0), (1.0, -1.0, 1.0), (1.0, 1.0, -1.0), (1.0, 1.0, 1.0)], [], [(0, 1, 3, 2), (2, 3, 7, 6), (6, 7, 5, 4), (4, 5, 1, 0), (2, 6, 4, 0), (7, 3, 1, 5)])
_uv = me_cube_006.uv_layers.new(name='UVMap')
_uv.uv.foreach_set('vector', [0.375, 0.0, 0.625, 0.0, 0.625, 0.25, 0.375, 0.25, 0.375, 0.25, 0.625, 0.25, 0.625, 0.5, 0.375, 0.5, 0.375, 0.5, 0.625, 0.5, 0.625, 0.75, 0.375, 0.75, 0.375, 0.75, 0.625, 0.75, 0.625, 1.0, 0.375, 1.0, 0.125, 0.5, 0.375, 0.5, 0.375, 0.75, 0.125, 0.75, 0.625, 0.5, 0.875, 0.5, 0.875, 0.75, 0.625, 0.75])
me_cube_006.materials.append(mat_walls)
me_cube_006.use_remesh_fix_poles = True
me_cube_006.use_remesh_preserve_attributes = False
me_cube_006.update()
me_cube_007 = bpy.data.meshes.new('Cube.007')
me_cube_007.from_pydata([(-1.0, -1.0, -1.0), (-1.0, -1.0, 1.0), (-1.0, 1.0, -1.0), (-1.0, 1.0, 1.0), (1.0, -1.0, -1.0), (1.0, -1.0, 1.0), (1.0, 1.0, -1.0), (1.0, 1.0, 1.0)], [], [(0, 1, 3, 2), (2, 3, 7, 6), (6, 7, 5, 4), (4, 5, 1, 0), (2, 6, 4, 0), (7, 3, 1, 5)])
_uv = me_cube_007.uv_layers.new(name='UVMap')
_uv.uv.foreach_set('vector', [0.375, 0.0, 0.625, 0.0, 0.625, 0.25, 0.375, 0.25, 0.375, 0.25, 0.625, 0.25, 0.625, 0.5, 0.375, 0.5, 0.375, 0.5, 0.625, 0.5, 0.625, 0.75, 0.375, 0.75, 0.375, 0.75, 0.625, 0.75, 0.625, 1.0, 0.375, 1.0, 0.125, 0.5, 0.375, 0.5, 0.375, 0.75, 0.125, 0.75, 0.625, 0.5, 0.875, 0.5, 0.875, 0.75, 0.625, 0.75])
me_cube_007.materials.append(mat_walls)
me_cube_007.use_remesh_fix_poles = True
me_cube_007.use_remesh_preserve_attributes = False
me_cube_007.update()
me_cube_008 = bpy.data.meshes.new('Cube.008')
me_cube_008.from_pydata([(-1.0, -1.0, -1.0), (-1.0, -1.0, 1.0), (-1.0, 1.0, -1.0), (-1.0, 1.0, 1.0), (1.0, -1.0, -1.0), (1.0, -1.0, 1.0), (1.0, 1.0, -1.0), (1.0, 1.0, 1.0)], [], [(0, 1, 3, 2), (2, 3, 7, 6), (6, 7, 5, 4), (4, 5, 1, 0), (2, 6, 4, 0), (7, 3, 1, 5)])
_uv = me_cube_008.uv_layers.new(name='UVMap')
_uv.uv.foreach_set('vector', [0.375, 0.0, 0.625, 0.0, 0.625, 0.25, 0.375, 0.25, 0.375, 0.25, 0.625, 0.25, 0.625, 0.5, 0.375, 0.5, 0.375, 0.5, 0.625, 0.5, 0.625, 0.75, 0.375, 0.75, 0.375, 0.75, 0.625, 0.75, 0.625, 1.0, 0.375, 1.0, 0.125, 0.5, 0.375, 0.5, 0.375, 0.75, 0.125, 0.75, 0.625, 0.5, 0.875, 0.5, 0.875, 0.75, 0.625, 0.75])
me_cube_008.materials.append(mat_walls)
me_cube_008.use_remesh_fix_poles = True
me_cube_008.use_remesh_preserve_attributes = False
me_cube_008.update()
me_cube_009 = bpy.data.meshes.new('Cube.009')
me_cube_009.from_pydata([(-1.0, -1.0, -1.0), (-1.0, -1.0, 1.0), (-1.0, 1.0, -1.0), (-1.0, 1.0, 1.0), (1.0, -1.0, -1.0), (1.0, -1.0, 1.0), (1.0, 1.0, -1.0), (1.0, 1.0, 1.0)], [], [(0, 1, 3, 2), (2, 3, 7, 6), (6, 7, 5, 4), (4, 5, 1, 0), (2, 6, 4, 0), (7, 3, 1, 5)])
_uv = me_cube_009.uv_layers.new(name='UVMap')
_uv.uv.foreach_set('vector', [0.375, 0.0, 0.625, 0.0, 0.625, 0.25, 0.375, 0.25, 0.375, 0.25, 0.625, 0.25, 0.625, 0.5, 0.375, 0.5, 0.375, 0.5, 0.625, 0.5, 0.625, 0.75, 0.375, 0.75, 0.375, 0.75, 0.625, 0.75, 0.625, 1.0, 0.375, 1.0, 0.125, 0.5, 0.375, 0.5, 0.375, 0.75, 0.125, 0.75, 0.625, 0.5, 0.875, 0.5, 0.875, 0.75, 0.625, 0.75])
me_cube_009.materials.append(mat_walls)
me_cube_009.use_remesh_fix_poles = True
me_cube_009.use_remesh_preserve_attributes = False
me_cube_009.update()
me_cube_010 = bpy.data.meshes.new('Cube.010')
me_cube_010.from_pydata([(-1.0, -1.0, -1.0), (-1.0, -1.0, 1.0), (-1.0, 1.0, -1.0), (-1.0, 1.0, 1.0), (1.0, -1.0, -1.0), (1.0, -1.0, 1.0), (1.0, 1.0, -1.0), (1.0, 1.0, 1.0)], [], [(0, 1, 3, 2), (2, 3, 7, 6), (6, 7, 5, 4), (4, 5, 1, 0), (2, 6, 4, 0), (7, 3, 1, 5)])
_uv = me_cube_010.uv_layers.new(name='UVMap')
_uv.uv.foreach_set('vector', [0.375, 0.0, 0.625, 0.0, 0.625, 0.25, 0.375, 0.25, 0.375, 0.25, 0.625, 0.25, 0.625, 0.5, 0.375, 0.5, 0.375, 0.5, 0.625, 0.5, 0.625, 0.75, 0.375, 0.75, 0.375, 0.75, 0.625, 0.75, 0.625, 1.0, 0.375, 1.0, 0.125, 0.5, 0.375, 0.5, 0.375, 0.75, 0.125, 0.75, 0.625, 0.5, 0.875, 0.5, 0.875, 0.75, 0.625, 0.75])
me_cube_010.materials.append(mat_walls)
me_cube_010.use_remesh_fix_poles = True
me_cube_010.use_remesh_preserve_attributes = False
me_cube_010.update()
me_cube_011 = bpy.data.meshes.new('Cube.011')
me_cube_011.from_pydata([(-1.0, -1.0, -1.0), (-1.0, -1.0, 1.0), (-1.0, 1.0, -1.0), (-1.0, 1.0, 1.0), (1.0, -1.0, -1.0), (1.0, -1.0, 1.0), (1.0, 1.0, -1.0), (1.0, 1.0, 1.0)], [], [(0, 1, 3, 2), (2, 3, 7, 6), (6, 7, 5, 4), (4, 5, 1, 0), (2, 6, 4, 0), (7, 3, 1, 5)])
_uv = me_cube_011.uv_layers.new(name='UVMap')
_uv.uv.foreach_set('vector', [0.375, 0.0, 0.625, 0.0, 0.625, 0.25, 0.375, 0.25, 0.375, 0.25, 0.625, 0.25, 0.625, 0.5, 0.375, 0.5, 0.375, 0.5, 0.625, 0.5, 0.625, 0.75, 0.375, 0.75, 0.375, 0.75, 0.625, 0.75, 0.625, 1.0, 0.375, 1.0, 0.125, 0.5, 0.375, 0.5, 0.375, 0.75, 0.125, 0.75, 0.625, 0.5, 0.875, 0.5, 0.875, 0.75, 0.625, 0.75])
me_cube_011.use_remesh_fix_poles = True
me_cube_011.use_remesh_preserve_attributes = False
me_cube_011.update()
me_circle_006 = bpy.data.meshes.new('Circle.006')
me_circle_006.from_pydata([(-0.5, 0.866, 0.0), (-1.0, -5.96e-08, 0.0), (-0.5, -0.866, 0.0), (0.5, -0.866, 0.0), (1.0, 1.192e-07, 0.0), (0.5, 0.866, 0.0), (-0.5, 0.866, 1.0), (-1.0, -5.96e-08, 1.0), (-0.5, -0.866, 1.0), (0.5, -0.866, 1.0), (1.0, 1.192e-07, 1.0), (0.5, 0.866, 1.0)], [], [(1, 0, 5, 4, 3, 2), (7, 8, 9, 10, 11, 6), (4, 5, 11, 10), (2, 3, 9, 8), (0, 1, 7, 6), (5, 0, 6, 11), (3, 4, 10, 9), (1, 2, 8, 7)])
_uv = me_circle_006.uv_layers.new(name='UVMap')
_uv.uv.foreach_set('vector', [0.0, 0.0, 0.0, 0.0, 0.0, 0.0, 0.0, 0.0, 0.0, 0.0, 0.0, 0.0, 0.0, 0.0, 0.0, 0.0, 0.0, 0.0, 0.0, 0.0, 0.0, 0.0, 0.0, 0.0, 0.0, 0.0, 0.0, 0.0, 0.0, 0.0, 0.0, 0.0, 0.0, 0.0, 0.0, 0.0, 0.0, 0.0, 0.0, 0.0, 0.0, 0.0, 0.0, 0.0, 0.0, 0.0, 0.0, 0.0, 0.0, 0.0, 0.0, 0.0, 0.0, 0.0, 0.0, 0.0, 0.0, 0.0, 0.0, 0.0, 0.0, 0.0, 0.0, 0.0, 0.0, 0.0, 0.0, 0.0, 0.0, 0.0, 0.0, 0.0])
me_circle_006.materials.append(mat_hextile)
me_circle_006.use_remesh_fix_poles = True
me_circle_006.use_remesh_preserve_attributes = False
me_circle_006.update()

# ---- objects
ob_hexagon = bpy.data.objects.new('Hexagon', me_circle)
ob_hexagon_001 = bpy.data.objects.new('Hexagon.001', me_circle_001)
ob_hexagon_002 = bpy.data.objects.new('Hexagon.002', me_circle_002)
ob_hexagon_003 = bpy.data.objects.new('Hexagon.003', me_circle_003)
ob_monta_as = bpy.data.objects.new('Montañas', me_cube_002)
ob_wall = bpy.data.objects.new('Wall', me_cube)
ob_wall_001 = bpy.data.objects.new('Wall.001', me_cube_001)
ob_wall_002 = bpy.data.objects.new('Wall.002', me_cube_004)
ob_wall_003 = bpy.data.objects.new('Wall.003', me_cube_003)
ob_wall_004 = bpy.data.objects.new('Wall.004', me_cube_005)
ob_wall_005 = bpy.data.objects.new('Wall.005', me_cube_006)
ob_wall_006 = bpy.data.objects.new('Wall.006', me_cube_007)
ob_wall_007 = bpy.data.objects.new('Wall.007', me_cube_008)
ob_wall_008 = bpy.data.objects.new('Wall.008', me_cube_009)
ob_wall_009 = bpy.data.objects.new('Wall.009', me_cube_010)
ob_cube = bpy.data.objects.new('Cube', me_cube_011)
ob_circle = bpy.data.objects.new('Circle', me_circle_006)

# ---- transforms, parenting, visibility, modifiers, constraints
ob_hexagon.location = (-39.58, -49.66, -76.35)
ob_hexagon.scale = (3.756, 3.756, 3.756)
ob_hexagon_001.location = (-6.106, 8.538, -76.35)
ob_hexagon_001.scale = (3.756, 3.756, 3.756)
ob_hexagon_002.location = (27.37, -49.66, -76.35)
ob_hexagon_002.scale = (3.756, 3.756, 3.756)
ob_hexagon_003.location = (27.47, 66.68, -76.35)
ob_hexagon_003.scale = (3.756, 3.756, 3.756)
ob_monta_as.location = (0.0, 0.0, -2.192)
ob_wall.location = (-40.57, 8.824, 65.6)
ob_wall.scale = (0.9705, 19.13, 3.756)
ob_wall_001.location = (28.45, 8.542, 65.6)
ob_wall_001.scale = (0.9705, 19.13, 3.756)
ob_wall_002.location = (-7.095, 66.75, 65.6)
ob_wall_002.scale = (0.9705, 19.13, 3.756)
ob_wall_003.location = (61.93, 66.69, 65.6)
ob_wall_003.scale = (0.9705, 19.13, 3.756)
ob_wall_004.location = (9.87, 96.39, 65.6)
ob_wall_004.rotation_euler = (0.0, -0.0, -1.047)
ob_wall_004.scale = (0.9705, 20.03, 3.756)
ob_wall_005.location = (44.5, -79.07, 65.6)
ob_wall_005.rotation_euler = (0.0, -0.0, -1.047)
ob_wall_005.scale = (0.9705, 19.13, 3.756)
ob_wall_006.location = (61.78, -50.0, 65.6)
ob_wall_006.scale = (0.9705, 19.13, 3.756)
ob_wall_007.location = (-57.31, -19.85, 65.6)
ob_wall_007.rotation_euler = (0.0, -0.0, -1.047)
ob_wall_007.scale = (0.9705, 20.01, 3.756)
ob_wall_008.location = (-23.63, 38.1, 65.6)
ob_wall_008.rotation_euler = (0.0, -0.0, -1.047)
ob_wall_008.scale = (0.9705, 19.98, 3.756)
ob_wall_009.location = (-73.98, -49.34, 65.6)
ob_wall_009.scale = (0.9705, 19.13, 3.756)
ob_cube.location = (54.18, 0.0, 0.0)
ob_circle.location = (0.0, 0.0, 0.0)
ob_circle.scale = (1.143, 1.143, 1.143)

# ---- collection membership
col_collection.objects.link(ob_hexagon)
col_collection.objects.link(ob_hexagon_001)
col_collection.objects.link(ob_hexagon_002)
col_collection.objects.link(ob_hexagon_003)
col_collection.objects.link(ob_monta_as)
col_collection.objects.link(ob_wall)
col_collection.objects.link(ob_wall_001)
col_collection.objects.link(ob_wall_002)
col_collection.objects.link(ob_wall_003)
col_collection.objects.link(ob_wall_004)
col_collection.objects.link(ob_wall_005)
col_collection.objects.link(ob_wall_006)
col_collection.objects.link(ob_wall_007)
col_collection.objects.link(ob_wall_008)
col_collection.objects.link(ob_wall_009)
col_collection.objects.link(ob_cube)
col_collection.objects.link(ob_circle)

# ---- scene / render settings (as saved in the file)
scene.frame_start = 1; scene.frame_end = 250; scene.frame_set(1)
scene.render.engine = 'BLENDER_EEVEE_NEXT'
scene.cycles.use_denoising = False
scene.cycles.samples = 128
scene.cycles.sampling_pattern = 'TABULATED_SOBOL'
scene.cycles.use_adaptive_sampling = False
scene.cycles.use_light_tree = False
scene.view_settings.view_transform = 'Filmic'
bpy.context.view_layer.update()

# ---- added for rendering (the .blend has no active camera and no usable light): camera, sun
cam_auto = bpy.data.cameras.new('AutoCamera')
cam_auto.lens = 50.0
cam_auto.sensor_width = 36.0
cam_auto.clip_end = 4685.12
ob_auto_camera = bpy.data.objects.new('AutoCamera', cam_auto)
scene.collection.objects.link(ob_auto_camera)
ob_auto_camera.location = (260.849, -311.466, 217.07)
ob_auto_camera.rotation_euler = (1.09748, -7.21219e-08, 0.694738)
scene.camera = ob_auto_camera
light_auto_sun = bpy.data.lights.new('AutoSun', 'SUN')
light_auto_sun.energy = 3.0
light_auto_sun.angle = 0.0523599
ob_auto_sun = bpy.data.objects.new('AutoSun', light_auto_sun)
scene.collection.objects.link(ob_auto_sun)
ob_auto_sun.rotation_euler = (0.872665, 0.174533, 0.523599)
bpy.context.view_layer.update()
